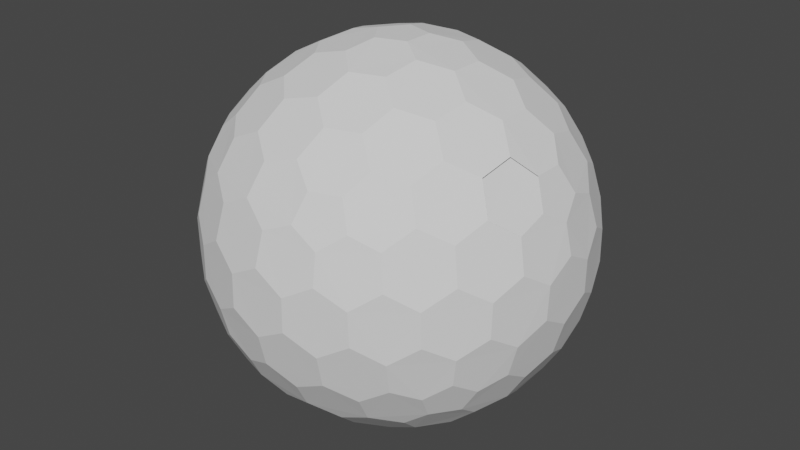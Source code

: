 # Source: shield01.blend  (saved by Blender 3.5.10; exported with 4.5.12 LTS)
import bpy
from mathutils import Matrix  # noqa: F401  (used for matrix-valued properties, if any)

bpy.ops.wm.read_factory_settings(use_empty=True)
scene = bpy.context.scene
scene.name = 'Scene'

# ---- collections
col_collection = bpy.data.collections.new('Collection'); scene.collection.children.link(col_collection)

# ---- world
world_world = bpy.data.worlds.new('World'); scene.world = world_world
world_world.use_nodes = True; world_world.node_tree.nodes.clear()
_N = world_world.node_tree.nodes; _L = world_world.node_tree.links
n0 = _N.new('ShaderNodeOutputWorld'); n0.name = 'World Output'; n0.location = (300, 300)
n1 = _N.new('ShaderNodeBackground'); n1.name = 'Background'; n1.location = (10, 300)
n1.inputs[0].default_value = (0.05088, 0.05088, 0.05088, 1.0)
_L.new(n1.outputs[0], n0.inputs[0])
n0.is_active_output = True
world_world.color = (0.05088, 0.05088, 0.05088)
world_world.use_sun_shadow = False
world_world.sun_shadow_jitter_overblur = 0.0

# ---- meshes
me_icosphere = bpy.data.meshes.new('Icosphere')
me_icosphere.from_pydata([(0.6921, -0.6903, -0.08356), (0.6921, -0.6903, -0.08356), (0.612, -0.6327, 0.4333), (0.612, -0.6327, 0.4333), (0.5289, -0.7536, 0.342), (0.5289, -0.7536, 0.342), (0.5627, -0.7844, 0.1752), (0.5627, -0.7844, 0.1752), (0.3962, -0.8084, 0.3995), (0.3962, -0.8084, 0.3995), (0.1546, -0.8869, 0.3995), (0.1546, -0.8869, 0.3995), (0.01511, -0.9206, 0.342), (0.01511, -0.9206, 0.342), (0.005802, -0.9653, 0.1752), (0.005802, -0.9653, 0.1752), (-0.1489, -0.9638, 0.09203), (-0.1489, -0.9638, 0.09203), (-0.1541, -0.9653, -0.08356), (-0.1541, -0.9653, -0.08356), (-0.2991, -0.9206, -0.1665), (-0.2991, -0.9206, -0.1665), (-0.1232, -0.8716, 0.4333), (-0.1232, -0.8716, 0.4333), (-0.2818, -0.8673, 0.3578), (-0.2818, -0.8673, 0.3578), (-0.2971, -0.9142, 0.1836), (-0.2971, -0.9142, 0.1836), (-0.446, -0.8673, 0.09203), (-0.446, -0.8673, 0.09203), (-0.4427, -0.8716, -0.08356), (-0.4427, -0.8716, -0.08356), (-0.4126, -0.7775, 0.4333), (-0.4126, -0.7775, 0.4333), (-0.5533, -0.7359, 0.342), (-0.5533, -0.7359, 0.342), (-0.5721, -0.7775, 0.1752), (-0.5721, -0.7775, 0.1752), (-0.6464, -0.6266, 0.3995), (-0.6464, -0.6266, 0.3995), (-0.7957, -0.4211, 0.3995), (-0.7957, -0.4211, 0.3995), (-0.8709, -0.2988, 0.342), (-0.8709, -0.2988, 0.342), (-0.9163, -0.3038, 0.1752), (-0.9163, -0.3038, 0.1752), (-0.9626, -0.1562, 0.09203), (-0.9626, -0.1562, 0.09203), (-0.9657, -0.1517, -0.08356), (-0.9657, -0.1517, -0.08356), (-0.968, -1.132e-07, -0.1665), (-0.968, -1.132e-07, -0.1665), (-0.867, -0.1521, 0.4333), (-0.867, -0.1521, 0.4333), (-0.9119, -8.941e-08, 0.3578), (-0.9119, -8.941e-08, 0.3578), (-0.9613, -1.825e-07, 0.1836), (-0.9613, -1.825e-07, 0.1836), (-0.9626, 0.1562, 0.09203), (-0.9626, 0.1562, 0.09203), (-0.9657, 0.1517, -0.08356), (-0.9657, 0.1517, -0.08356), (-0.867, 0.1521, 0.4333), (-0.867, 0.1521, 0.4333), (-0.8709, 0.2988, 0.342), (-0.8709, 0.2988, 0.342), (-0.9163, 0.3038, 0.1752), (-0.9163, 0.3038, 0.1752), (-0.7957, 0.4211, 0.3995), (-0.7957, 0.4211, 0.3995), (-0.6464, 0.6266, 0.3995), (-0.6464, 0.6266, 0.3995), (-0.5533, 0.7359, 0.342), (-0.5533, 0.7359, 0.342), (-0.5721, 0.7775, 0.1752), (-0.5721, 0.7775, 0.1752), (-0.446, 0.8673, 0.09203), (-0.446, 0.8673, 0.09203), (-0.4427, 0.8716, -0.08356), (-0.4427, 0.8716, -0.08356), (-0.2991, 0.9206, -0.1665), (-0.2991, 0.9206, -0.1665), (-0.4126, 0.7775, 0.4333), (-0.4126, 0.7775, 0.4333), (-0.2818, 0.8673, 0.3578), (-0.2818, 0.8673, 0.3578), (-0.2971, 0.9142, 0.1836), (-0.2971, 0.9142, 0.1836), (-0.1489, 0.9638, 0.09203), (-0.1489, 0.9638, 0.09203), (-0.1541, 0.9653, -0.08356), (-0.1541, 0.9653, -0.08356), (-0.1232, 0.8716, 0.4333), (-0.1232, 0.8716, 0.4333), (0.01511, 0.9206, 0.342), (0.01511, 0.9206, 0.342), (0.005802, 0.9653, 0.1752), (0.005802, 0.9653, 0.1752), (0.1546, 0.8869, 0.3995), (0.1546, 0.8869, 0.3995), (0.3962, 0.8084, 0.3995), (0.3962, 0.8084, 0.3995), (0.5289, 0.7536, 0.342), (0.5289, 0.7536, 0.342), (0.5627, 0.7844, 0.1752), (0.5627, 0.7844, 0.1752), (0.687, 0.6922, 0.09203), (0.687, 0.6922, 0.09203), (0.6921, 0.6903, -0.08356), (0.6921, 0.6903, -0.08356), (0.7831, 0.5689, -0.1665), (0.7831, 0.5689, -0.1665), (0.612, 0.6327, 0.4333), (0.612, 0.6327, 0.4333), (0.7377, 0.536, 0.3578), (0.7377, 0.536, 0.3578), (0.7777, 0.565, 0.1836), (0.7777, 0.565, 0.1836), (0.8706, 0.4394, 0.09203), (0.8706, 0.4394, 0.09203), (0.8704, 0.4449, -0.08356), (0.8704, 0.4449, -0.08356), (0.7908, 0.3865, 0.4333), (0.7908, 0.3865, 0.4333), (0.8802, 0.2701, 0.342), (0.8802, 0.2701, 0.342), (0.9199, 0.2928, 0.1752), (0.9199, 0.2928, 0.1752), (0.8913, 0.127, 0.3995), (0.8913, 0.127, 0.3995), (0.8245, -0.0785, 0.533), (0.8245, -0.0785, 0.533), (0.7382, -0.1669, 0.626), (0.7382, -0.1669, 0.626), (0.7166, -0.3326, 0.5817), (0.7166, -0.3326, 0.5817), (0.5888, -0.4278, 0.6556), (0.5888, -0.4278, 0.6556), (0.5378, -0.5788, 0.5817), (0.5378, -0.5788, 0.5817), (0.3869, -0.6505, 0.626), (0.3869, -0.6505, 0.626), (0.6369, -0.08719, 0.7412), (0.6369, -0.08719, 0.7412), (0.5067, -0.1751, 0.8199), (0.5067, -0.1751, 0.8199), (0.4806, -0.3492, 0.7777), (0.4806, -0.3492, 0.7777), (0.3231, -0.4278, 0.8199), (0.3231, -0.4278, 0.8199), (0.3781, -0.08719, 0.9011), (0.3781, -0.08719, 0.9011), (0.2298, -0.1669, 0.9402), (0.2298, -0.1669, 0.9402), (0.2797, -0.5788, 0.7412), (0.2797, -0.5788, 0.7412), (0.1998, -0.3326, 0.9011), (0.1998, -0.3326, 0.9011), (0.108, -0.0785, 0.9758), (0.108, -0.0785, 0.9758), (0.1801, -0.8084, 0.533), (0.1801, -0.8084, 0.533), (0.3294, -0.7599, 0.533), (0.3294, -0.7599, 0.533), (0.06935, -0.7536, 0.626), (0.06935, -0.7536, 0.626), (-0.09491, -0.7844, 0.5817), (-0.09491, -0.7844, 0.5817), (-0.2249, -0.6922, 0.6556), (-0.2249, -0.6922, 0.6556), (-0.3843, -0.6903, 0.5817), (-0.3843, -0.6903, 0.5817), (-0.4991, -0.5689, 0.626), (-0.4991, -0.5689, 0.626), (0.1139, -0.6327, 0.7412), (0.1139, -0.6327, 0.7412), (-0.009907, -0.536, 0.8199), (-0.009907, -0.536, 0.8199), (-0.1836, -0.565, 0.7777), (-0.1836, -0.565, 0.7777), (-0.307, -0.4394, 0.8199), (-0.307, -0.4394, 0.8199), (0.03391, -0.3865, 0.9011), (0.03391, -0.3865, 0.9011), (-0.08776, -0.2701, 0.9402), (-0.08776, -0.2701, 0.9402), (-0.464, -0.4449, 0.7412), (-0.464, -0.4449, 0.7412), (-0.2546, -0.2928, 0.9011), (-0.2546, -0.2928, 0.9011), (-0.04127, -0.127, 0.9758), (-0.04127, -0.127, 0.9758), (-0.7132, -0.4211, 0.533), (-0.7132, -0.4211, 0.533), (-0.6209, -0.5481, 0.533), (-0.6209, -0.5481, 0.533), (-0.6953, -0.2988, 0.626), (-0.6953, -0.2988, 0.626), (-0.7753, -0.1521, 0.5817), (-0.7753, -0.1521, 0.5817), (-0.7278, -8.207e-09, 0.6556), (-0.7278, -8.207e-09, 0.6556), (-0.7753, 0.1521, 0.5817), (-0.7753, 0.1521, 0.5817), (-0.6953, 0.2988, 0.626), (-0.6953, 0.2988, 0.626), (-0.5665, -0.3038, 0.7412), (-0.5665, -0.3038, 0.7412), (-0.5128, -0.1562, 0.8199), (-0.5128, -0.1562, 0.8199), (-0.5941, 3.26e-09, 0.7777), (-0.5941, 3.26e-09, 0.7777), (-0.5128, 0.1562, 0.8199), (-0.5128, 0.1562, 0.8199), (-0.3571, -0.1517, 0.9011), (-0.3571, -0.1517, 0.9011), (-0.284, -7.567e-10, 0.9402), (-0.284, -7.567e-10, 0.9402), (-0.5665, 0.3038, 0.7412), (-0.5665, 0.3038, 0.7412), (-0.3571, 0.1517, 0.9011), (-0.3571, 0.1517, 0.9011), (-0.1335, -2.328e-09, 0.9758), (-0.1335, -2.328e-09, 0.9758), (-0.6209, 0.5481, 0.533), (-0.6209, 0.5481, 0.533), (-0.7132, 0.4211, 0.533), (-0.7132, 0.4211, 0.533), (-0.4991, 0.5689, 0.626), (-0.4991, 0.5689, 0.626), (-0.3843, 0.6903, 0.5817), (-0.3843, 0.6903, 0.5817), (-0.2249, 0.6922, 0.6556), (-0.2249, 0.6922, 0.6556), (-0.09491, 0.7844, 0.5817), (-0.09491, 0.7844, 0.5817), (0.06935, 0.7536, 0.626), (0.06935, 0.7536, 0.626), (-0.464, 0.4449, 0.7412), (-0.464, 0.4449, 0.7412), (-0.307, 0.4394, 0.8199), (-0.307, 0.4394, 0.8199), (-0.1836, 0.565, 0.7777), (-0.1836, 0.565, 0.7777), (-0.009907, 0.536, 0.8199), (-0.009907, 0.536, 0.8199), (-0.2546, 0.2928, 0.9011), (-0.2546, 0.2928, 0.9011), (-0.08776, 0.2701, 0.9402), (-0.08776, 0.2701, 0.9402), (0.1139, 0.6327, 0.7412), (0.1139, 0.6327, 0.7412), (0.03391, 0.3865, 0.9011), (0.03391, 0.3865, 0.9011), (-0.04127, 0.127, 0.9758), (-0.04127, 0.127, 0.9758), (0.3294, 0.7599, 0.533), (0.3294, 0.7599, 0.533), (0.1801, 0.8084, 0.533), (0.1801, 0.8084, 0.533), (0.3869, 0.6505, 0.626), (0.3869, 0.6505, 0.626), (0.5378, 0.5788, 0.5817), (0.5378, 0.5788, 0.5817), (0.5888, 0.4278, 0.6556), (0.5888, 0.4278, 0.6556), (0.7166, 0.3326, 0.5817), (0.7166, 0.3326, 0.5817), (0.7382, 0.1669, 0.626), (0.7382, 0.1669, 0.626), (0.8245, 0.0785, 0.533), (0.8245, 0.0785, 0.533), (0.2797, 0.5788, 0.7412), (0.2797, 0.5788, 0.7412), (0.3231, 0.4278, 0.8199), (0.3231, 0.4278, 0.8199), (0.4806, 0.3492, 0.7777), (0.4806, 0.3492, 0.7777), (0.5067, 0.1751, 0.8199), (0.5067, 0.1751, 0.8199), (0.6369, 0.08719, 0.7412), (0.6369, 0.08719, 0.7412), (0.1998, 0.3326, 0.9011), (0.1998, 0.3326, 0.9011), (0.108, 0.0785, 0.9758), (0.108, 0.0785, 0.9758), (0.2298, 0.1669, 0.9402), (0.2298, 0.1669, 0.9402), (0.3781, 0.08719, 0.9011), (0.3781, 0.08719, 0.9011), (0.7544, 0.5481, -0.317), (0.7544, 0.5481, -0.317), (0.6464, 0.6266, -0.3995), (0.6464, 0.6266, -0.3995), (-0.2882, 0.8869, -0.317), (-0.2882, 0.8869, -0.317), (-0.3962, 0.8084, -0.3995), (-0.3962, 0.8084, -0.3995), (-0.9325, -9.662e-09, -0.317), (-0.9325, -9.662e-09, -0.317), (-0.8913, -0.127, -0.3995), (-0.8913, -0.127, -0.3995), (-0.2882, -0.8869, -0.317), (-0.2882, -0.8869, -0.317), (-0.1546, -0.8869, -0.3995), (-0.1546, -0.8869, -0.3995), (0.7544, -0.5481, -0.317), (0.7544, -0.5481, -0.317), (0.7957, -0.4211, -0.3995), (0.7957, -0.4211, -0.3995), (0.7132, -0.4211, -0.533), (0.7132, -0.4211, -0.533), (0.04127, 0.127, -0.9758), (0.04127, 0.127, -0.9758), (-0.108, 0.0785, -0.9758), (-0.108, 0.0785, -0.9758), (-0.108, -0.0785, -0.9758), (-0.108, -0.0785, -0.9758), (0.04127, -0.127, -0.9758), (0.04127, -0.127, -0.9758), (0.04127, -0.127, -0.9758), (0.7132, -0.4211, -0.533), (-0.108, -0.0785, -0.9758), (-0.108, 0.0785, -0.9758), (0.04127, 0.127, -0.9758), (0.7957, -0.4211, -0.3995), (-0.1546, -0.8869, -0.3995), (-0.8913, -0.127, -0.3995), (-0.3962, 0.8084, -0.3995), (0.6464, 0.6266, -0.3995), (0.7544, -0.5481, -0.317), (-0.2882, -0.8869, -0.317), (-0.9325, -9.662e-09, -0.317), (-0.2882, 0.8869, -0.317), (0.7544, 0.5481, -0.317), (0.3294, -0.7599, 0.533), (-0.6209, -0.5481, 0.533), (-0.7132, 0.4211, 0.533), (0.1801, 0.8084, 0.533), (0.8245, 0.0785, 0.533), (0.108, 0.0785, 0.9758), (0.3781, 0.08719, 0.9011), (0.6369, 0.08719, 0.7412), (0.2298, 0.1669, 0.9402), (0.1998, 0.3326, 0.9011), (0.5067, 0.1751, 0.8199), (0.4806, 0.3492, 0.7777), (0.3231, 0.4278, 0.8199), (0.2797, 0.5788, 0.7412), (0.7382, 0.1669, 0.626), (0.7166, 0.3326, 0.5817), (0.5888, 0.4278, 0.6556), (0.5378, 0.5788, 0.5817), (0.3869, 0.6505, 0.626), (0.3294, 0.7599, 0.533), (-0.04127, 0.127, 0.9758), (0.03391, 0.3865, 0.9011), (0.1139, 0.6327, 0.7412), (-0.08776, 0.2701, 0.9402), (-0.2546, 0.2928, 0.9011), (-0.009907, 0.536, 0.8199), (-0.1836, 0.565, 0.7777), (-0.307, 0.4394, 0.8199), (-0.464, 0.4449, 0.7412), (0.06935, 0.7536, 0.626), (-0.09491, 0.7844, 0.5817), (-0.2249, 0.6922, 0.6556), (-0.3843, 0.6903, 0.5817), (-0.4991, 0.5689, 0.626), (-0.6209, 0.5481, 0.533), (-0.1335, -2.328e-09, 0.9758), (-0.3571, 0.1517, 0.9011), (-0.5665, 0.3038, 0.7412), (-0.284, -7.567e-10, 0.9402), (-0.3571, -0.1517, 0.9011), (-0.5128, 0.1562, 0.8199), (-0.5941, 3.26e-09, 0.7777), (-0.5128, -0.1562, 0.8199), (-0.5665, -0.3038, 0.7412), (-0.6953, 0.2988, 0.626), (-0.7753, 0.1521, 0.5817), (-0.7278, -8.207e-09, 0.6556), (-0.7753, -0.1521, 0.5817), (-0.6953, -0.2988, 0.626), (-0.7132, -0.4211, 0.533), (-0.04127, -0.127, 0.9758), (-0.2546, -0.2928, 0.9011), (-0.464, -0.4449, 0.7412), (-0.08776, -0.2701, 0.9402), (0.03391, -0.3865, 0.9011), (-0.307, -0.4394, 0.8199), (-0.1836, -0.565, 0.7777), (-0.009907, -0.536, 0.8199), (0.1139, -0.6327, 0.7412), (-0.4991, -0.5689, 0.626), (-0.3843, -0.6903, 0.5817), (-0.2249, -0.6922, 0.6556), (-0.09491, -0.7844, 0.5817), (0.06935, -0.7536, 0.626), (0.1801, -0.8084, 0.533), (0.108, -0.0785, 0.9758), (0.1998, -0.3326, 0.9011), (0.2797, -0.5788, 0.7412), (0.2298, -0.1669, 0.9402), (0.3781, -0.08719, 0.9011), (0.3231, -0.4278, 0.8199), (0.4806, -0.3492, 0.7777), (0.5067, -0.1751, 0.8199), (0.6369, -0.08719, 0.7412), (0.3869, -0.6505, 0.626), (0.5378, -0.5788, 0.5817), (0.5888, -0.4278, 0.6556), (0.7178, -0.3332, 0.579), (0.7394, -0.1675, 0.6233), (0.8257, -0.07907, 0.5304), (0.8913, 0.127, 0.3995), (0.9199, 0.2928, 0.1752), (0.8704, 0.4449, -0.08356), (0.8802, 0.2701, 0.342), (0.7908, 0.3865, 0.4333), (0.8706, 0.4394, 0.09203), (0.7777, 0.565, 0.1836), (0.7377, 0.536, 0.3578), (0.612, 0.6327, 0.4333), (0.7831, 0.5689, -0.1665), (0.6921, 0.6903, -0.08356), (0.687, 0.6922, 0.09203), (0.5627, 0.7844, 0.1752), (0.5289, 0.7536, 0.342), (0.3962, 0.8084, 0.3995), (0.1546, 0.8869, 0.3995), (0.005802, 0.9653, 0.1752), (-0.1541, 0.9653, -0.08356), (0.01511, 0.9206, 0.342), (-0.1232, 0.8716, 0.4333), (-0.1489, 0.9638, 0.09203), (-0.2971, 0.9142, 0.1836), (-0.2818, 0.8673, 0.3578), (-0.4126, 0.7775, 0.4333), (-0.2991, 0.9206, -0.1665), (-0.4427, 0.8716, -0.08356), (-0.446, 0.8673, 0.09203), (-0.5721, 0.7775, 0.1752), (-0.5533, 0.7359, 0.342), (-0.6464, 0.6266, 0.3995), (-0.7957, 0.4211, 0.3995), (-0.9163, 0.3038, 0.1752), (-0.9657, 0.1517, -0.08356), (-0.8709, 0.2988, 0.342), (-0.867, 0.1521, 0.4333), (-0.9626, 0.1562, 0.09203), (-0.9613, -1.825e-07, 0.1836), (-0.9119, -8.941e-08, 0.3578), (-0.867, -0.1521, 0.4333), (-0.968, -1.132e-07, -0.1665), (-0.9657, -0.1517, -0.08356), (-0.9626, -0.1562, 0.09203), (-0.9163, -0.3038, 0.1752), (-0.8709, -0.2988, 0.342), (-0.7957, -0.4211, 0.3995), (-0.6464, -0.6266, 0.3995), (-0.5721, -0.7775, 0.1752), (-0.4427, -0.8716, -0.08356), (-0.5533, -0.7359, 0.342), (-0.4126, -0.7775, 0.4333), (-0.446, -0.8673, 0.09203), (-0.2971, -0.9142, 0.1836), (-0.2818, -0.8673, 0.3578), (-0.1232, -0.8716, 0.4333), (-0.2991, -0.9206, -0.1665), (-0.1541, -0.9653, -0.08356), (-0.1489, -0.9638, 0.09203), (0.005802, -0.9653, 0.1752), (0.01511, -0.9206, 0.342), (0.1546, -0.8869, 0.3995), (0.3962, -0.8084, 0.3995), (0.5627, -0.7844, 0.1752), (0.6921, -0.6903, -0.08356), (0.5289, -0.7536, 0.342), (0.612, -0.6327, 0.4333), (0.687, -0.6922, 0.09203), (0.7777, -0.565, 0.1836), (0.7377, -0.536, 0.3578), (0.792, -0.3871, 0.4307), (0.7831, -0.5689, -0.1665), (0.8704, -0.4449, -0.08356), (0.8706, -0.4394, 0.09203), (0.9199, -0.2928, 0.1752), (0.8802, -0.2701, 0.342), (0.8913, -0.127, 0.3995), (0.2882, 0.8869, 0.317), (0.4427, 0.8716, 0.08356), (0.5721, 0.7775, -0.1752), (0.2991, 0.9206, 0.1665), (0.1541, 0.9653, 0.08356), (0.446, 0.8673, -0.09203), (0.2971, 0.9142, -0.1836), (0.1489, 0.9638, -0.09203), (-0.005802, 0.9653, -0.1752), (0.5533, 0.7359, -0.342), (0.4126, 0.7775, -0.4333), (0.2818, 0.8673, -0.3578), (0.1232, 0.8716, -0.4333), (-0.01511, 0.9206, -0.342), (-0.1546, 0.8869, -0.3995), (-0.7544, 0.5481, 0.317), (-0.6921, 0.6903, 0.08356), (-0.5627, 0.7844, -0.1752), (-0.7831, 0.5689, 0.1665), (-0.8704, 0.4449, 0.08356), (-0.687, 0.6922, -0.09203), (-0.7777, 0.565, -0.1836), (-0.8706, 0.4394, -0.09203), (-0.9199, 0.2928, -0.1752), (-0.5289, 0.7536, -0.342), (-0.612, 0.6327, -0.4333), (-0.7377, 0.536, -0.3578), (-0.7908, 0.3865, -0.4333), (-0.8802, 0.2701, -0.342), (-0.8913, 0.127, -0.3995), (-0.7544, -0.5481, 0.317), (-0.8704, -0.4449, 0.08356), (-0.9199, -0.2928, -0.1752), (-0.7831, -0.5689, 0.1665), (-0.6921, -0.6903, 0.08356), (-0.8706, -0.4394, -0.09203), (-0.7777, -0.565, -0.1836), (-0.687, -0.6922, -0.09203), (-0.5627, -0.7844, -0.1752), (-0.8802, -0.2701, -0.342), (-0.7908, -0.3865, -0.4333), (-0.7377, -0.536, -0.3578), (-0.612, -0.6327, -0.4333), (-0.5289, -0.7536, -0.342), (-0.3962, -0.8084, -0.3995), (0.2882, -0.8869, 0.317), (0.1541, -0.9653, 0.08356), (-0.005802, -0.9653, -0.1752), (0.2991, -0.9206, 0.1665), (0.4427, -0.8716, 0.08356), (0.1489, -0.9638, -0.09203), (0.2971, -0.9142, -0.1836), (0.446, -0.8673, -0.09203), (0.5721, -0.7775, -0.1752), (-0.01511, -0.9206, -0.342), (0.1232, -0.8716, -0.4333), (0.2818, -0.8673, -0.3578), (0.4126, -0.7775, -0.4333), (0.5533, -0.7359, -0.342), (0.6464, -0.6266, -0.3995), (0.9325, 2.27e-09, 0.317), (0.9657, -0.1517, 0.08356), (0.9163, -0.3038, -0.1752), (0.968, 2.678e-09, 0.1665), (0.9657, 0.1517, 0.08356), (0.9626, -0.1562, -0.09203), (0.9613, 9.313e-09, -0.1836), (0.9626, 0.1562, -0.09203), (0.9163, 0.3038, -0.1752), (0.8709, -0.2988, -0.342), (0.867, -0.1521, -0.4333), (0.9119, 1.74e-08, -0.3578), (0.867, 0.1521, -0.4333), (0.8709, 0.2988, -0.342), (0.7957, 0.4211, -0.3995), (0.6209, 0.5481, -0.533), (0.464, 0.4449, -0.7412), (0.2546, 0.2928, -0.9011), (0.4991, 0.5689, -0.626), (0.3843, 0.6903, -0.5817), (0.307, 0.4394, -0.8199), (0.1836, 0.565, -0.7777), (0.2249, 0.6922, -0.6556), (0.09491, 0.7844, -0.5817), (0.08776, 0.2701, -0.9402), (-0.03391, 0.3865, -0.9011), (0.009907, 0.536, -0.8199), (-0.1139, 0.6327, -0.7412), (-0.06935, 0.7536, -0.626), (-0.1801, 0.8084, -0.533), (-0.3294, 0.7599, -0.533), (-0.2797, 0.5788, -0.7412), (-0.1998, 0.3326, -0.9011), (-0.3869, 0.6505, -0.626), (-0.5378, 0.5788, -0.5817), (-0.3231, 0.4278, -0.8199), (-0.4806, 0.3492, -0.7777), (-0.5888, 0.4278, -0.6556), (-0.7166, 0.3326, -0.5817), (-0.2298, 0.1669, -0.9402), (-0.3781, 0.08719, -0.9011), (-0.5067, 0.175, -0.8199), (-0.6369, 0.08719, -0.7412), (-0.7382, 0.1669, -0.626), (-0.8245, 0.0785, -0.533), (-0.8245, -0.0785, -0.533), (-0.6369, -0.08719, -0.7412), (-0.3781, -0.08719, -0.9011), (-0.7382, -0.1669, -0.626), (-0.7166, -0.3326, -0.5817), (-0.5067, -0.1751, -0.8199), (-0.4806, -0.3492, -0.7777), (-0.5888, -0.4278, -0.6556), (-0.5378, -0.5788, -0.5817), (-0.2298, -0.1669, -0.9402), (-0.1998, -0.3326, -0.9011), (-0.3231, -0.4278, -0.8199), (-0.2797, -0.5788, -0.7412), (-0.3869, -0.6505, -0.626), (-0.3294, -0.7599, -0.533), (0.7132, 0.4211, -0.533), (0.7753, 0.1521, -0.5817), (0.7753, -0.1521, -0.5817), (0.6953, 0.2988, -0.626), (0.5665, 0.3038, -0.7412), (0.7278, -3.026e-07, -0.6556), (0.5941, -5.249e-07, -0.7777), (0.5128, 0.1562, -0.8199), (0.3571, 0.1517, -0.9011), (0.6953, -0.2988, -0.626), (0.5665, -0.3038, -0.7412), (0.5128, -0.1562, -0.8199), (0.3571, -0.1517, -0.9011), (0.284, -2.274e-07, -0.9402), (0.1335, -1.35e-08, -0.9758), (-0.1801, -0.8084, -0.533), (-0.1139, -0.6327, -0.7412), (-0.03391, -0.3865, -0.9011), (-0.06935, -0.7536, -0.626), (0.09491, -0.7844, -0.5817), (0.009908, -0.536, -0.8199), (0.1836, -0.565, -0.7777), (0.2249, -0.6922, -0.6556), (0.3843, -0.6903, -0.5817), (0.08776, -0.2701, -0.9402), (0.2546, -0.2928, -0.9011), (0.307, -0.4394, -0.8199), (0.464, -0.4449, -0.7412), (0.4991, -0.5689, -0.626), (0.6209, -0.5481, -0.533), (0.687, -0.6922, 0.09203), (0.687, -0.6922, 0.09203), (0.7777, -0.565, 0.1836), (0.7777, -0.565, 0.1836), (0.7377, -0.536, 0.3578), (0.7377, -0.536, 0.3578), (0.7908, -0.3865, 0.4333), (0.7908, -0.3865, 0.4333), (0.7831, -0.5689, -0.1665), (0.7831, -0.5689, -0.1665), (0.8704, -0.4449, -0.08356), (0.8704, -0.4449, -0.08356), (0.8706, -0.4394, 0.09203), (0.8706, -0.4394, 0.09203), (0.9199, -0.2928, 0.1752), (0.9199, -0.2928, 0.1752), (0.8802, -0.2701, 0.342), (0.8814, -0.2707, 0.3393), (0.8913, -0.127, 0.3995), (0.8925, -0.1276, 0.3968), (0.2882, 0.8869, 0.317), (0.2882, 0.8869, 0.317), (0.4427, 0.8716, 0.08356), (0.4427, 0.8716, 0.08356), (0.5721, 0.7775, -0.1752), (0.5721, 0.7775, -0.1752), (0.2991, 0.9206, 0.1665), (0.2991, 0.9206, 0.1665), (0.1541, 0.9653, 0.08356), (0.1541, 0.9653, 0.08356), (0.446, 0.8673, -0.09203), (0.446, 0.8673, -0.09203), (0.2971, 0.9142, -0.1836), (0.2971, 0.9142, -0.1836), (0.1489, 0.9638, -0.09203), (0.1489, 0.9638, -0.09203), (-0.005802, 0.9653, -0.1752), (-0.005802, 0.9653, -0.1752), (0.5533, 0.7359, -0.342), (0.5533, 0.7359, -0.342), (0.4126, 0.7775, -0.4333), (0.4126, 0.7775, -0.4333), (0.2818, 0.8673, -0.3578), (0.2818, 0.8673, -0.3578), (0.1232, 0.8716, -0.4333), (0.1232, 0.8716, -0.4333), (-0.01511, 0.9206, -0.342), (-0.01511, 0.9206, -0.342), (-0.1546, 0.8869, -0.3995), (-0.1546, 0.8869, -0.3995), (-0.7544, 0.5481, 0.317), (-0.7544, 0.5481, 0.317), (-0.6921, 0.6903, 0.08356), (-0.6921, 0.6903, 0.08356), (-0.5627, 0.7844, -0.1752), (-0.5627, 0.7844, -0.1752), (-0.7831, 0.5689, 0.1665), (-0.7831, 0.5689, 0.1665), (-0.8704, 0.4449, 0.08356), (-0.8704, 0.4449, 0.08356), (-0.687, 0.6922, -0.09203), (-0.687, 0.6922, -0.09203), (-0.7777, 0.565, -0.1836), (-0.7777, 0.565, -0.1836), (-0.8706, 0.4394, -0.09203), (-0.8706, 0.4394, -0.09203), (-0.9199, 0.2928, -0.1752), (-0.9199, 0.2928, -0.1752), (-0.5289, 0.7536, -0.342), (-0.5289, 0.7536, -0.342), (-0.612, 0.6327, -0.4333), (-0.612, 0.6327, -0.4333), (-0.7377, 0.536, -0.3578), (-0.7377, 0.536, -0.3578), (-0.7908, 0.3865, -0.4333), (-0.7908, 0.3865, -0.4333), (-0.8802, 0.2701, -0.342), (-0.8802, 0.2701, -0.342), (-0.8913, 0.127, -0.3995), (-0.8913, 0.127, -0.3995), (-0.7544, -0.5481, 0.317), (-0.7544, -0.5481, 0.317), (-0.8704, -0.4449, 0.08356), (-0.8704, -0.4449, 0.08356), (-0.9199, -0.2928, -0.1752), (-0.9199, -0.2928, -0.1752), (-0.7831, -0.5689, 0.1665), (-0.7831, -0.5689, 0.1665), (-0.6921, -0.6903, 0.08356), (-0.6921, -0.6903, 0.08356), (-0.8706, -0.4394, -0.09203), (-0.8706, -0.4394, -0.09203), (-0.7777, -0.565, -0.1836), (-0.7777, -0.565, -0.1836), (-0.687, -0.6922, -0.09203), (-0.687, -0.6922, -0.09203), (-0.5627, -0.7844, -0.1752), (-0.5627, -0.7844, -0.1752), (-0.8802, -0.2701, -0.342), (-0.8802, -0.2701, -0.342), (-0.7908, -0.3865, -0.4333), (-0.7908, -0.3865, -0.4333), (-0.7377, -0.536, -0.3578), (-0.7377, -0.536, -0.3578), (-0.612, -0.6327, -0.4333), (-0.612, -0.6327, -0.4333), (-0.5289, -0.7536, -0.342), (-0.5289, -0.7536, -0.342), (-0.3962, -0.8084, -0.3995), (-0.3962, -0.8084, -0.3995), (0.2882, -0.8869, 0.317), (0.2882, -0.8869, 0.317), (0.1541, -0.9653, 0.08356), (0.1541, -0.9653, 0.08356), (-0.005802, -0.9653, -0.1752), (-0.005802, -0.9653, -0.1752), (0.2991, -0.9206, 0.1665), (0.2991, -0.9206, 0.1665), (0.4427, -0.8716, 0.08356), (0.4427, -0.8716, 0.08356), (0.1489, -0.9638, -0.09203), (0.1489, -0.9638, -0.09203), (0.2971, -0.9142, -0.1836), (0.2971, -0.9142, -0.1836), (0.446, -0.8673, -0.09203), (0.446, -0.8673, -0.09203), (0.5721, -0.7775, -0.1752), (0.5721, -0.7775, -0.1752), (-0.01511, -0.9206, -0.342), (-0.01511, -0.9206, -0.342), (0.1232, -0.8716, -0.4333), (0.1232, -0.8716, -0.4333), (0.2818, -0.8673, -0.3578), (0.2818, -0.8673, -0.3578), (0.4126, -0.7775, -0.4333), (0.4126, -0.7775, -0.4333), (0.5533, -0.7359, -0.342), (0.5533, -0.7359, -0.342), (0.6464, -0.6266, -0.3995), (0.6464, -0.6266, -0.3995), (0.9325, 2.27e-09, 0.317), (0.9325, 2.27e-09, 0.317), (0.9657, -0.1517, 0.08356), (0.9657, -0.1517, 0.08356), (0.9163, -0.3038, -0.1752), (0.9163, -0.3038, -0.1752), (0.968, 2.678e-09, 0.1665), (0.968, 2.678e-09, 0.1665), (0.9657, 0.1517, 0.08356), (0.9657, 0.1517, 0.08356), (0.9626, -0.1562, -0.09203), (0.9626, -0.1562, -0.09203), (0.9613, 9.313e-09, -0.1836), (0.9613, 9.313e-09, -0.1836), (0.9626, 0.1562, -0.09203), (0.9626, 0.1562, -0.09203), (0.9163, 0.3038, -0.1752), (0.9163, 0.3038, -0.1752), (0.8709, -0.2988, -0.342), (0.8709, -0.2988, -0.342), (0.867, -0.1521, -0.4333), (0.867, -0.1521, -0.4333), (0.9119, 1.74e-08, -0.3578), (0.9119, 1.74e-08, -0.3578), (0.867, 0.1521, -0.4333), (0.867, 0.1521, -0.4333), (0.8709, 0.2988, -0.342), (0.8709, 0.2988, -0.342), (0.7957, 0.4211, -0.3995), (0.7957, 0.4211, -0.3995), (0.6209, 0.5481, -0.533), (0.6209, 0.5481, -0.533), (0.464, 0.4449, -0.7412), (0.464, 0.4449, -0.7412), (0.4991, 0.5689, -0.626), (0.4991, 0.5689, -0.626), (0.3843, 0.6903, -0.5817), (0.3843, 0.6903, -0.5817), (0.2546, 0.2928, -0.9011), (0.2546, 0.2928, -0.9011), (0.307, 0.4394, -0.8199), (0.307, 0.4394, -0.8199), (0.1836, 0.565, -0.7777), (0.1836, 0.565, -0.7777), (0.2249, 0.6922, -0.6556), (0.2249, 0.6922, -0.6556), (0.09491, 0.7844, -0.5817), (0.09491, 0.7844, -0.5817), (0.08776, 0.2701, -0.9402), (0.08776, 0.2701, -0.9402), (-0.03391, 0.3865, -0.9011), (-0.03391, 0.3865, -0.9011), (0.009907, 0.536, -0.8199), (0.009907, 0.536, -0.8199), (-0.1139, 0.6327, -0.7412), (-0.1139, 0.6327, -0.7412), (-0.06935, 0.7536, -0.626), (-0.06935, 0.7536, -0.626), (-0.1801, 0.8084, -0.533), (-0.1801, 0.8084, -0.533), (-0.3294, 0.7599, -0.533), (-0.3294, 0.7599, -0.533), (-0.2797, 0.5788, -0.7412), (-0.2797, 0.5788, -0.7412), (-0.1998, 0.3326, -0.9011), (-0.1998, 0.3326, -0.9011), (-0.3869, 0.6505, -0.626), (-0.3869, 0.6505, -0.626), (-0.5378, 0.5788, -0.5817), (-0.5378, 0.5788, -0.5817), (-0.3231, 0.4278, -0.8199), (-0.3231, 0.4278, -0.8199), (-0.4806, 0.3492, -0.7777), (-0.4806, 0.3492, -0.7777), (-0.5888, 0.4278, -0.6556), (-0.5888, 0.4278, -0.6556), (-0.7166, 0.3326, -0.5817), (-0.7166, 0.3326, -0.5817), (-0.2298, 0.1669, -0.9402), (-0.2298, 0.1669, -0.9402), (-0.3781, 0.08719, -0.9011), (-0.3781, 0.08719, -0.9011), (-0.5067, 0.175, -0.8199), (-0.5067, 0.175, -0.8199), (-0.6369, 0.08719, -0.7412), (-0.6369, 0.08719, -0.7412), (-0.7382, 0.1669, -0.626), (-0.7382, 0.1669, -0.626), (-0.8245, 0.0785, -0.533), (-0.8245, 0.0785, -0.533), (-0.8245, -0.0785, -0.533), (-0.8245, -0.0785, -0.533), (-0.6369, -0.08719, -0.7412), (-0.6369, -0.08719, -0.7412), (-0.3781, -0.08719, -0.9011), (-0.3781, -0.08719, -0.9011), (-0.7382, -0.1669, -0.626), (-0.7382, -0.1669, -0.626), (-0.7166, -0.3326, -0.5817), (-0.7166, -0.3326, -0.5817), (-0.5067, -0.1751, -0.8199), (-0.5067, -0.1751, -0.8199), (-0.4806, -0.3492, -0.7777), (-0.4806, -0.3492, -0.7777), (-0.5888, -0.4278, -0.6556), (-0.5888, -0.4278, -0.6556), (-0.5378, -0.5788, -0.5817), (-0.5378, -0.5788, -0.5817), (-0.2298, -0.1669, -0.9402), (-0.2298, -0.1669, -0.9402), (-0.1998, -0.3326, -0.9011), (-0.1998, -0.3326, -0.9011), (-0.3231, -0.4278, -0.8199), (-0.3231, -0.4278, -0.8199), (-0.2797, -0.5788, -0.7412), (-0.2797, -0.5788, -0.7412), (-0.3869, -0.6505, -0.626), (-0.3869, -0.6505, -0.626), (-0.3294, -0.7599, -0.533), (-0.3294, -0.7599, -0.533), (0.7132, 0.4211, -0.533), (0.7132, 0.4211, -0.533), (0.7753, 0.1521, -0.5817), (0.7753, 0.1521, -0.5817), (0.7753, -0.1521, -0.5817), (0.7753, -0.1521, -0.5817), (0.6953, 0.2988, -0.626), (0.6953, 0.2988, -0.626), (0.5665, 0.3038, -0.7412), (0.5665, 0.3038, -0.7412), (0.7278, -3.026e-07, -0.6556), (0.7278, -3.026e-07, -0.6556), (0.5941, -5.249e-07, -0.7777), (0.5941, -5.249e-07, -0.7777), (0.5128, 0.1562, -0.8199), (0.5128, 0.1562, -0.8199), (0.3571, 0.1517, -0.9011), (0.3571, 0.1517, -0.9011), (0.6953, -0.2988, -0.626), (0.6953, -0.2988, -0.626), (0.5665, -0.3038, -0.7412), (0.5665, -0.3038, -0.7412), (0.5128, -0.1562, -0.8199), (0.5128, -0.1562, -0.8199), (0.3571, -0.1517, -0.9011), (0.3571, -0.1517, -0.9011), (0.284, -2.274e-07, -0.9402), (0.284, -2.274e-07, -0.9402), (0.1335, -1.35e-08, -0.9758), (0.1335, -1.35e-08, -0.9758), (-0.1801, -0.8084, -0.533), (-0.1801, -0.8084, -0.533), (-0.1139, -0.6327, -0.7412), (-0.1139, -0.6327, -0.7412), (-0.03391, -0.3865, -0.9011), (-0.03391, -0.3865, -0.9011), (-0.06935, -0.7536, -0.626), (-0.06935, -0.7536, -0.626), (0.09491, -0.7844, -0.5817), (0.09491, -0.7844, -0.5817), (0.009908, -0.536, -0.8199), (0.009908, -0.536, -0.8199), (0.1836, -0.565, -0.7777), (0.1836, -0.565, -0.7777), (0.2249, -0.6922, -0.6556), (0.2249, -0.6922, -0.6556), (0.3843, -0.6903, -0.5817), (0.3843, -0.6903, -0.5817), (0.08776, -0.2701, -0.9402), (0.08776, -0.2701, -0.9402), (0.2546, -0.2928, -0.9011), (0.2546, -0.2928, -0.9011), (0.307, -0.4394, -0.8199), (0.307, -0.4394, -0.8199), (0.464, -0.4449, -0.7412), (0.464, -0.4449, -0.7412), (0.4991, -0.5689, -0.626), (0.4991, -0.5689, -0.626), (0.6209, -0.5481, -0.533), (0.6209, -0.5481, -0.533)], [], [(317, 319, 948, 934, 890, 888), (310, 958, 956, 954, 920, 918), (309, 311, 919, 904, 800, 798), (315, 316, 889, 874, 860, 858), (313, 314, 859, 844, 830, 828), (318, 322, 323, 312, 928), (307, 308, 799, 784, 650, 648), (304, 930, 937, 938, 770, 768), (303, 305, 769, 754, 19, 21), (300, 870, 877, 878, 740, 738), (299, 301, 739, 724, 49, 51), (296, 840, 847, 848, 710, 708), (295, 297, 709, 694, 79, 81), (292, 810, 815, 816, 680, 678), (291, 293, 679, 664, 109, 111), (778, 959, 321, 325, 306), (808, 900, 811, 329, 290), (162, 9, 4, 3, 139, 141), (194, 39, 34, 33, 171, 173), (226, 69, 64, 63, 203, 205), (258, 99, 94, 93, 235, 237), (271, 129, 124, 123, 267, 269), (285, 159, 152, 151, 289, 287), (255, 284, 286, 283, 253, 249), (281, 268, 266, 265, 277, 279), (252, 282, 274, 273, 251, 245), (276, 264, 263, 261, 272, 275), (356, 244, 243, 241, 247, 248), (101, 660, 98, 259, 257), (223, 254, 358, 246, 221, 217), (250, 236, 234, 233, 242, 360), (220, 359, 240, 239, 219, 213), (357, 348, 260, 256, 338, 364), (288, 278, 346, 347, 344, 343), (361, 232, 231, 229, 238, 362), (371, 212, 211, 209, 215, 216), (71, 690, 68, 227, 225), (191, 222, 373, 214, 189, 185), (190, 158, 340, 355, 370), (218, 204, 202, 201, 210, 375), (188, 374, 208, 207, 187, 181), (372, 363, 228, 224, 337, 379), (376, 200, 199, 197, 206, 377), (386, 180, 179, 177, 183, 184), (41, 720, 38, 195, 193), (400, 385, 388, 182, 157, 153), (186, 172, 170, 169, 178, 390), (156, 389, 176, 175, 155, 149), (387, 378, 196, 192, 336, 394), (391, 168, 167, 165, 174, 392), (401, 148, 147, 145, 150, 403), (11, 750, 8, 163, 161), (154, 140, 138, 137, 146, 405), (402, 393, 164, 160, 335, 409), (280, 143, 132, 131, 270, 349), (406, 136, 135, 133, 142, 144), (127, 118, 117, 115, 122, 125), (341, 404, 407, 408, 342, 345), (128, 780, 787, 788, 126, 418), (121, 110, 108, 107, 116, 119), (421, 106, 105, 103, 112, 114), (97, 88, 87, 85, 92, 95), (350, 419, 422, 113, 262, 351), (430, 661, 667, 668, 96, 433), (91, 80, 78, 77, 86, 89), (352, 423, 102, 100, 354, 353), (436, 76, 75, 73, 82, 84), (67, 58, 57, 55, 62, 65), (365, 434, 437, 83, 230, 366), (445, 691, 697, 698, 66, 448), (61, 50, 48, 47, 56, 59), (367, 438, 72, 70, 369, 368), (451, 46, 45, 43, 52, 54), (37, 28, 27, 25, 32, 35), (380, 449, 452, 53, 198, 381), (460, 721, 727, 728, 36, 463), (31, 20, 18, 17, 26, 29), (382, 453, 42, 40, 384, 383), (466, 16, 15, 13, 22, 24), (7, 641, 642, 644, 2, 5), (395, 464, 467, 23, 166, 396), (475, 751, 757, 758, 6, 478), (1, 649, 651, 652, 643, 640), (397, 468, 12, 10, 399, 398), (481, 653, 654, 656, 647, 645), (663, 671, 672, 674, 669, 666), (410, 479, 482, 646, 134, 411), (658, 781, 415, 339, 130), (665, 499, 681, 682, 673, 670), (425, 492, 495, 662, 104, 426), (412, 483, 657, 659, 414, 413), (90, 676, 687, 688, 294, 439), (496, 683, 684, 686, 677, 675), (693, 701, 702, 704, 699, 696), (431, 494, 497, 498, 432, 435), (695, 514, 711, 712, 703, 700), (440, 507, 510, 692, 74, 441), (427, 491, 493, 490, 429, 428), (60, 706, 717, 718, 298, 454), (511, 713, 714, 716, 707, 705), (723, 731, 732, 734, 729, 726), (446, 509, 512, 513, 447, 450), (725, 529, 741, 742, 733, 730), (455, 522, 525, 722, 44, 456), (442, 506, 508, 505, 444, 443), (30, 736, 747, 748, 302, 469), (526, 743, 744, 746, 737, 735), (753, 761, 762, 764, 759, 756), (461, 524, 527, 528, 462, 465), (755, 544, 771, 772, 763, 760), (470, 537, 540, 752, 14, 471), (457, 521, 523, 520, 459, 458), (0, 766, 777, 779, 330, 484), (541, 773, 774, 776, 767, 765), (783, 791, 792, 794, 789, 786), (476, 539, 542, 543, 477, 480), (785, 559, 801, 802, 793, 790), (485, 552, 555, 782, 655, 486), (472, 536, 538, 535, 474, 473), (120, 796, 807, 809, 334, 424), (556, 803, 804, 806, 797, 795), (812, 821, 822, 824, 817, 814), (416, 554, 557, 558, 417, 420), (565, 901, 907, 908, 813, 568), (818, 829, 831, 832, 823, 820), (487, 551, 553, 550, 489, 488), (571, 833, 834, 836, 827, 825), (843, 851, 852, 854, 849, 846), (500, 569, 572, 826, 685, 501), (838, 841, 328, 333, 689), (845, 589, 861, 862, 853, 850), (575, 582, 585, 842, 835, 576), (502, 573, 837, 839, 504, 503), (715, 856, 867, 868, 719, 518), (586, 863, 864, 866, 857, 855), (873, 881, 882, 884, 879, 876), (515, 584, 587, 588, 517, 516), (869, 871, 327, 332, 519), (875, 604, 891, 892, 883, 880), (590, 597, 600, 872, 865, 591), (577, 581, 583, 580, 579, 578), (745, 886, 897, 898, 749, 533), (601, 893, 894, 896, 887, 885), (903, 911, 912, 914, 909, 906), (530, 599, 602, 603, 532, 531), (899, 931, 326, 331, 534), (905, 619, 921, 922, 913, 910), (560, 612, 615, 902, 805, 561), (592, 596, 598, 595, 594, 593), (819, 916, 927, 929, 324, 574), (616, 923, 924, 926, 917, 915), (933, 941, 942, 944, 939, 936), (566, 614, 617, 618, 567, 570), (935, 949, 951, 952, 943, 940), (605, 627, 630, 932, 895, 606), (562, 611, 613, 610, 564, 563), (925, 950, 634, 320, 624, 623), (620, 955, 953, 635, 622, 621), (631, 636, 637, 957, 947, 945), (775, 946, 638, 639, 549, 548), (545, 629, 632, 633, 547, 546), (607, 626, 628, 625, 609, 608)])
_uv = me_icosphere.uv_layers.new(name='UVMap')
_uv.uv.foreach_set('vector', [1.069, 0.5507, 1.069, 0.5507, 1.069, 0.5507, 1.069, 0.5507, 1.069, 0.5507, 1.069, 0.5507, 1.069, 0.5507, 1.069, 0.5507, 1.069, 0.5507, 1.069, 0.5507, 1.069, 0.5507, 1.069, 0.5507, 1.069, 0.5507, 1.069, 0.5507, 1.069, 0.5507, 1.069, 0.5507, 1.069, 0.5507, 1.069, 0.5507, 1.069, 0.5507, 1.069, 0.5507, 1.069, 0.5507, 1.069, 0.5507, 1.069, 0.5507, 1.069, 0.5507, 1.069, 0.5507, 1.069, 0.5507, 1.069, 0.5507, 1.069, 0.5507, 1.069, 0.5507, 1.069, 0.5507, 0.9256, 0.573, 0.9256, 0.573, 0.9256, 0.573, 0.9256, 0.573, 0.9256, 0.573, 1.069, 0.5507, 1.069, 0.5507, 1.069, 0.5507, 1.069, 0.5507, 1.069, 0.5507, 1.069, 0.5507, 1.069, 0.5507, 1.069, 0.5507, 1.069, 0.5507, 1.069, 0.5507, 1.069, 0.5507, 1.069, 0.5507, 1.069, 0.5507, 1.069, 0.5507, 1.069, 0.5507, 1.069, 0.5507, 1.069, 0.5507, 1.069, 0.5507, 1.069, 0.5507, 1.069, 0.5507, 1.069, 0.5507, 1.069, 0.5507, 1.069, 0.5507, 1.069, 0.5507, 1.069, 0.5507, 1.069, 0.5507, 1.069, 0.5507, 1.069, 0.5507, 1.069, 0.5507, 1.069, 0.5507, 1.069, 0.5507, 1.069, 0.5507, 1.069, 0.5507, 1.069, 0.5507, 1.069, 0.5507, 1.069, 0.5507, 1.069, 0.5507, 1.069, 0.5507, 1.069, 0.5507, 1.069, 0.5507, 1.069, 0.5507, 1.069, 0.5507, 1.069, 0.5507, 1.069, 0.5507, 1.069, 0.5507, 1.069, 0.5507, 1.069, 0.5507, 1.069, 0.5507, 1.069, 0.5507, 1.069, 0.5507, 1.069, 0.5507, 1.069, 0.5507, 1.069, 0.5507, 1.069, 0.5507, 0.9256, 0.573, 0.9256, 0.573, 0.9256, 0.573, 0.9256, 0.573, 0.9256, 0.573, 0.9256, 0.573, 0.9256, 0.573, 0.9256, 0.573, 0.9256, 0.573, 0.9256, 0.573, 1.069, 0.5507, 1.069, 0.5507, 1.069, 0.5507, 1.069, 0.5507, 1.069, 0.5507, 1.069, 0.5507, 1.069, 0.5507, 1.069, 0.5507, 1.069, 0.5507, 1.069, 0.5507, 1.069, 0.5507, 1.069, 0.5507, 1.069, 0.5507, 1.069, 0.5507, 1.069, 0.5507, 1.069, 0.5507, 1.069, 0.5507, 1.069, 0.5507, 1.069, 0.5507, 1.069, 0.5507, 1.069, 0.5507, 1.069, 0.5507, 1.069, 0.5507, 1.069, 0.5507, 1.069, 0.5507, 1.069, 0.5507, 1.069, 0.5507, 1.069, 0.5507, 1.069, 0.5507, 1.069, 0.5507, 1.069, 0.5507, 1.069, 0.5507, 1.069, 0.5507, 1.069, 0.5507, 1.069, 0.5507, 1.069, 0.5507, 1.069, 0.5507, 1.069, 0.5507, 1.069, 0.5507, 1.069, 0.5507, 1.069, 0.5507, 1.069, 0.5507, 0.9509, 0.4597, 0.9509, 0.4597, 0.9509, 0.4597, 0.9509, 0.4597, 0.9509, 0.4597, 0.9509, 0.4597, 1.487, 1.001, 1.487, 1.001, 1.487, 1.001, 1.487, 1.001, 1.487, 1.001, 1.487, 1.001, 0.9509, 0.4597, 0.9509, 0.4597, 0.9509, 0.4597, 0.9509, 0.4597, 0.9509, 0.4597, 0.9509, 0.4597, 0.9509, 0.4597, 0.9509, 0.4597, 0.9509, 0.4597, 0.9509, 0.4597, 0.9509, 0.4597, 0.9509, 0.4597, 0.9256, 0.573, 0.9256, 0.573, 0.9256, 0.573, 0.9256, 0.573, 0.9256, 0.573, 1.069, 0.5507, 1.069, 0.5507, 1.069, 0.5507, 1.069, 0.5507, 1.069, 0.5507, 1.069, 0.5507, 0.9509, 0.4597, 0.9509, 0.4597, 0.9509, 0.4597, 0.9509, 0.4597, 0.9509, 0.4597, 0.9509, 0.4597, 1.487, 1.001, 1.487, 1.001, 1.487, 1.001, 1.487, 1.001, 1.487, 1.001, 1.487, 1.001, 1.069, 0.5507, 1.069, 0.5507, 1.069, 0.5507, 1.069, 0.5507, 1.069, 0.5507, 1.069, 0.5507, 0.9509, 0.4597, 0.9509, 0.4597, 0.9509, 0.4597, 0.9509, 0.4597, 0.9509, 0.4597, 0.9509, 0.4597, 0.9509, 0.4597, 0.9509, 0.4597, 0.9509, 0.4597, 0.9509, 0.4597, 0.9509, 0.4597, 0.9509, 0.4597, 0.9509, 0.4597, 0.9509, 0.4597, 0.9509, 0.4597, 0.9509, 0.4597, 0.9509, 0.4597, 0.9509, 0.4597, 0.9256, 0.573, 0.9256, 0.573, 0.9256, 0.573, 0.9256, 0.573, 0.9256, 0.573, 1.069, 0.5507, 1.069, 0.5507, 1.069, 0.5507, 1.069, 0.5507, 1.069, 0.5507, 1.069, 0.5507, 0.9256, 0.573, 0.9256, 0.573, 0.9256, 0.573, 0.9256, 0.573, 0.9256, 0.573, 0.9509, 0.4597, 0.9509, 0.4597, 0.9509, 0.4597, 0.9509, 0.4597, 0.9509, 0.4597, 0.9509, 0.4597, 1.487, 1.001, 1.487, 1.001, 1.487, 1.001, 1.487, 1.001, 1.487, 1.001, 1.487, 1.001, 1.069, 0.5507, 1.069, 0.5507, 1.069, 0.5507, 1.069, 0.5507, 1.069, 0.5507, 1.069, 0.5507, 0.9509, 0.4597, 0.9509, 0.4597, 0.9509, 0.4597, 0.9509, 0.4597, 0.9509, 0.4597, 0.9509, 0.4597, 0.9509, 0.4597, 0.9509, 0.4597, 0.9509, 0.4597, 0.9509, 0.4597, 0.9509, 0.4597, 0.9509, 0.4597, 0.9256, 0.573, 0.9256, 0.573, 0.9256, 0.573, 0.9256, 0.573, 0.9256, 0.573, 1.069, 0.5507, 1.069, 0.5507, 1.069, 0.5507, 1.069, 0.5507, 1.069, 0.5507, 1.069, 0.5507, 0.9509, 0.4597, 0.9509, 0.4597, 0.9509, 0.4597, 0.9509, 0.4597, 0.9509, 0.4597, 0.9509, 0.4597, 1.487, 1.001, 1.487, 1.001, 1.487, 1.001, 1.487, 1.001, 1.487, 1.001, 1.487, 1.001, 1.069, 0.5507, 1.069, 0.5507, 1.069, 0.5507, 1.069, 0.5507, 1.069, 0.5507, 1.069, 0.5507, 0.9509, 0.4597, 0.9509, 0.4597, 0.9509, 0.4597, 0.9509, 0.4597, 0.9509, 0.4597, 0.9509, 0.4597, 0.9509, 0.4597, 0.9509, 0.4597, 0.9509, 0.4597, 0.9509, 0.4597, 0.9509, 0.4597, 0.9509, 0.4597, 0.9256, 0.573, 0.9256, 0.573, 0.9256, 0.573, 0.9256, 0.573, 0.9256, 0.573, 0.9509, 0.4597, 0.9509, 0.4597, 0.9509, 0.4597, 0.9509, 0.4597, 0.9509, 0.4597, 0.9509, 0.4597, 1.069, 0.5507, 1.069, 0.5507, 1.069, 0.5507, 1.069, 0.5507, 1.069, 0.5507, 1.069, 0.5507, 1.069, 0.5507, 1.069, 0.5507, 1.069, 0.5507, 1.069, 0.5507, 1.069, 0.5507, 1.069, 0.5507, 0.9509, 0.4597, 0.9509, 0.4597, 0.9509, 0.4597, 0.9509, 0.4597, 0.9509, 0.4597, 0.9509, 0.4597, 0.9509, 0.4597, 0.9509, 0.4597, 0.9509, 0.4597, 0.9509, 0.4597, 0.9509, 0.4597, 0.9509, 0.4597, 1.487, 1.001, 1.487, 1.001, 1.487, 1.001, 1.487, 1.001, 1.487, 1.001, 1.487, 1.001, 1.069, 0.5507, 1.069, 0.5507, 1.069, 0.5507, 1.069, 0.5507, 1.069, 0.5507, 1.069, 0.5507, 0.9509, 0.4597, 0.9509, 0.4597, 0.9509, 0.4597, 0.9509, 0.4597, 0.9509, 0.4597, 0.9509, 0.4597, 0.9509, 0.4597, 0.9509, 0.4597, 0.9509, 0.4597, 0.9509, 0.4597, 0.9509, 0.4597, 0.9509, 0.4597, 0.9509, 0.4597, 0.9509, 0.4597, 0.9509, 0.4597, 0.9509, 0.4597, 0.9509, 0.4597, 0.9509, 0.4597, 1.487, 1.001, 1.487, 1.001, 1.487, 1.001, 1.487, 1.001, 1.487, 1.001, 1.487, 1.001, 1.069, 0.5507, 1.069, 0.5507, 1.069, 0.5507, 1.069, 0.5507, 1.069, 0.5507, 1.069, 0.5507, 0.9509, 0.4597, 0.9509, 0.4597, 0.9509, 0.4597, 0.9509, 0.4597, 0.9509, 0.4597, 0.9509, 0.4597, 1.069, 0.5507, 1.069, 0.5507, 1.069, 0.5507, 1.069, 0.5507, 1.069, 0.5507, 1.069, 0.5507, 0.9509, 0.4597, 0.9509, 0.4597, 0.9509, 0.4597, 0.9509, 0.4597, 0.9509, 0.4597, 0.9509, 0.4597, 0.9509, 0.4597, 0.9509, 0.4597, 0.9509, 0.4597, 0.9509, 0.4597, 0.9509, 0.4597, 0.9509, 0.4597, 1.487, 1.001, 1.487, 1.001, 1.487, 1.001, 1.487, 1.001, 1.487, 1.001, 1.487, 1.001, 1.069, 0.5507, 1.069, 0.5507, 1.069, 0.5507, 1.069, 0.5507, 1.069, 0.5507, 1.069, 0.5507, 0.9509, 0.4597, 0.9509, 0.4597, 0.9509, 0.4597, 0.9509, 0.4597, 0.9509, 0.4597, 0.9509, 0.4597, 1.069, 0.5507, 1.069, 0.5507, 1.069, 0.5507, 1.069, 0.5507, 1.069, 0.5507, 1.069, 0.5507, 0.9509, 0.4597, 0.9509, 0.4597, 0.9509, 0.4597, 0.9509, 0.4597, 0.9509, 0.4597, 0.9509, 0.4597, 0.9509, 0.4597, 0.9509, 0.4597, 0.9509, 0.4597, 0.9509, 0.4597, 0.9509, 0.4597, 0.9509, 0.4597, 1.487, 1.001, 1.487, 1.001, 1.487, 1.001, 1.487, 1.001, 1.487, 1.001, 1.487, 1.001, 1.069, 0.5507, 1.069, 0.5507, 1.069, 0.5507, 1.069, 0.5507, 1.069, 0.5507, 1.069, 0.5507, 0.9509, 0.4597, 0.9509, 0.4597, 0.9509, 0.4597, 0.9509, 0.4597, 0.9509, 0.4597, 0.9509, 0.4597, 1.069, 0.5507, 1.069, 0.5507, 1.069, 0.5507, 1.069, 0.5507, 1.069, 0.5507, 1.069, 0.5507, 0.9509, 0.4597, 0.9509, 0.4597, 0.9509, 0.4597, 0.9509, 0.4597, 0.9509, 0.4597, 0.9509, 0.4597, 0.9509, 0.4597, 0.9509, 0.4597, 0.9509, 0.4597, 0.9509, 0.4597, 0.9509, 0.4597, 0.9509, 0.4597, 1.487, 1.001, 1.487, 1.001, 1.487, 1.001, 1.487, 1.001, 1.487, 1.001, 1.487, 1.001, 1.069, 0.5507, 1.069, 0.5507, 1.069, 0.5507, 1.069, 0.5507, 1.069, 0.5507, 1.069, 0.5507, 0.9509, 0.4597, 0.9509, 0.4597, 0.9509, 0.4597, 0.9509, 0.4597, 0.9509, 0.4597, 0.9509, 0.4597, 1.069, 0.5507, 1.069, 0.5507, 1.069, 0.5507, 1.069, 0.5507, 1.069, 0.5507, 1.069, 0.5507, 0.5713, 0.1299, 0.78, 0.004728, 0.9843, 0.1233, 0.9843, 0.3556, 0.7887, 0.4811, 0.5786, 0.3732, 0.9509, 0.4597, 0.9509, 0.4597, 0.9509, 0.4597, 0.9509, 0.4597, 0.9509, 0.4597, 0.9509, 0.4597, 1.487, 1.001, 1.487, 1.001, 1.487, 1.001, 1.487, 1.001, 1.487, 1.001, 1.487, 1.001, 0.2132, 0.9075, 0.04018, 0.6693, 0.2132, 0.4311, 0.4932, 0.5221, 0.4932, 0.8165, 0.9509, 0.4597, 0.9509, 0.4597, 0.9509, 0.4597, 0.9509, 0.4597, 0.9509, 0.4597, 0.9509, 0.4597, 1.487, 1.001, 1.487, 1.001, 1.487, 1.001, 1.487, 1.001, 1.487, 1.001, 1.487, 1.001, 1.469, 0.6645, 1.469, 0.9133, 1.25, 1.027, 1.069, 0.9009, 1.069, 0.677, 1.25, 0.5508, 1.069, 0.5507, 1.069, 0.5507, 1.069, 0.5507, 1.069, 0.5507, 1.069, 0.5507, 1.069, 0.5507, 0.9509, 0.4597, 0.9509, 0.4597, 0.9509, 0.4597, 0.9509, 0.4597, 0.9509, 0.4597, 0.9509, 0.4597, 0.9509, 0.4597, 0.9509, 0.4597, 0.9509, 0.4597, 0.9509, 0.4597, 0.9509, 0.4597, 0.9509, 0.4597, 1.487, 1.001, 1.487, 1.001, 1.487, 1.001, 1.487, 1.001, 1.487, 1.001, 1.487, 1.001, 0.9509, 0.4597, 0.9509, 0.4597, 0.9509, 0.4597, 0.9509, 0.4597, 0.9509, 0.4597, 0.9509, 0.4597, 1.487, 1.001, 1.487, 1.001, 1.487, 1.001, 1.487, 1.001, 1.487, 1.001, 1.487, 1.001, 1.069, 0.5507, 1.069, 0.5507, 1.069, 0.5507, 1.069, 0.5507, 1.069, 0.5507, 1.069, 0.5507, 1.069, 0.5507, 1.069, 0.5507, 1.069, 0.5507, 1.069, 0.5507, 1.069, 0.5507, 1.069, 0.5507, 0.9509, 0.4597, 0.9509, 0.4597, 0.9509, 0.4597, 0.9509, 0.4597, 0.9509, 0.4597, 0.9509, 0.4597, 0.9509, 0.4597, 0.9509, 0.4597, 0.9509, 0.4597, 0.9509, 0.4597, 0.9509, 0.4597, 0.9509, 0.4597, 1.487, 1.001, 1.487, 1.001, 1.487, 1.001, 1.487, 1.001, 1.487, 1.001, 1.487, 1.001, 0.9509, 0.4597, 0.9509, 0.4597, 0.9509, 0.4597, 0.9509, 0.4597, 0.9509, 0.4597, 0.9509, 0.4597, 1.487, 1.001, 1.487, 1.001, 1.487, 1.001, 1.487, 1.001, 1.487, 1.001, 1.487, 1.001, 1.069, 0.5507, 1.069, 0.5507, 1.069, 0.5507, 1.069, 0.5507, 1.069, 0.5507, 1.069, 0.5507, 1.069, 0.5507, 1.069, 0.5507, 1.069, 0.5507, 1.069, 0.5507, 1.069, 0.5507, 1.069, 0.5507, 0.9509, 0.4597, 0.9509, 0.4597, 0.9509, 0.4597, 0.9509, 0.4597, 0.9509, 0.4597, 0.9509, 0.4597, 0.9509, 0.4597, 0.9509, 0.4597, 0.9509, 0.4597, 0.9509, 0.4597, 0.9509, 0.4597, 0.9509, 0.4597, 1.487, 1.001, 1.487, 1.001, 1.487, 1.001, 1.487, 1.001, 1.487, 1.001, 1.487, 1.001, 0.9509, 0.4597, 0.9509, 0.4597, 0.9509, 0.4597, 0.9509, 0.4597, 0.9509, 0.4597, 0.9509, 0.4597, 1.487, 1.001, 1.487, 1.001, 1.487, 1.001, 1.487, 1.001, 1.487, 1.001, 1.487, 1.001, 1.069, 0.5507, 1.069, 0.5507, 1.069, 0.5507, 1.069, 0.5507, 1.069, 0.5507, 1.069, 0.5507, 1.069, 0.5507, 1.069, 0.5507, 1.069, 0.5507, 1.069, 0.5507, 1.069, 0.5507, 1.069, 0.5507, 0.9509, 0.4597, 0.9509, 0.4597, 0.9509, 0.4597, 0.9509, 0.4597, 0.9509, 0.4597, 0.9509, 0.4597, 0.9509, 0.4597, 0.9509, 0.4597, 0.9509, 0.4597, 0.9509, 0.4597, 0.9509, 0.4597, 0.9509, 0.4597, 1.487, 1.001, 1.487, 1.001, 1.487, 1.001, 1.487, 1.001, 1.487, 1.001, 1.487, 1.001, 0.9509, 0.4597, 0.9509, 0.4597, 0.9509, 0.4597, 0.9509, 0.4597, 0.9509, 0.4597, 0.9509, 0.4597, 1.487, 1.001, 1.487, 1.001, 1.487, 1.001, 1.487, 1.001, 1.487, 1.001, 1.487, 1.001, 1.069, 0.5507, 1.069, 0.5507, 1.069, 0.5507, 1.069, 0.5507, 1.069, 0.5507, 1.069, 0.5507, 1.069, 0.5507, 1.069, 0.5507, 1.069, 0.5507, 1.069, 0.5507, 1.069, 0.5507, 1.069, 0.5507, 0.9509, 0.4597, 0.9509, 0.4597, 0.9509, 0.4597, 0.9509, 0.4597, 0.9509, 0.4597, 0.9509, 0.4597, 0.9509, 0.4597, 0.9509, 0.4597, 0.9509, 0.4597, 0.9509, 0.4597, 0.9509, 0.4597, 0.9509, 0.4597, 1.487, 1.001, 1.487, 1.001, 1.487, 1.001, 1.487, 1.001, 1.487, 1.001, 1.487, 1.001, 1.069, 0.5507, 1.069, 0.5507, 1.069, 0.5507, 1.069, 0.5507, 1.069, 0.5507, 1.069, 0.5507, 0.9509, 0.4597, 0.9509, 0.4597, 0.9509, 0.4597, 0.9509, 0.4597, 0.9509, 0.4597, 0.9509, 0.4597, 1.069, 0.5507, 1.069, 0.5507, 1.069, 0.5507, 1.069, 0.5507, 1.069, 0.5507, 1.069, 0.5507, 0.9509, 0.4597, 0.9509, 0.4597, 0.9509, 0.4597, 0.9509, 0.4597, 0.9509, 0.4597, 0.9509, 0.4597, 0.9509, 0.4597, 0.9509, 0.4597, 0.9509, 0.4597, 0.9509, 0.4597, 0.9509, 0.4597, 0.9509, 0.4597, 1.487, 1.001, 1.487, 1.001, 1.487, 1.001, 1.487, 1.001, 1.487, 1.001, 1.487, 1.001, 0.9256, 0.573, 0.9256, 0.573, 0.9256, 0.573, 0.9256, 0.573, 0.9256, 0.573, 0.9509, 0.4597, 0.9509, 0.4597, 0.9509, 0.4597, 0.9509, 0.4597, 0.9509, 0.4597, 0.9509, 0.4597, 1.487, 1.001, 1.487, 1.001, 1.487, 1.001, 1.487, 1.001, 1.487, 1.001, 1.487, 1.001, 1.069, 0.5507, 1.069, 0.5507, 1.069, 0.5507, 1.069, 0.5507, 1.069, 0.5507, 1.069, 0.5507, 1.069, 0.5507, 1.069, 0.5507, 1.069, 0.5507, 1.069, 0.5507, 1.069, 0.5507, 1.069, 0.5507, 0.9509, 0.4597, 0.9509, 0.4597, 0.9509, 0.4597, 0.9509, 0.4597, 0.9509, 0.4597, 0.9509, 0.4597, 0.9509, 0.4597, 0.9509, 0.4597, 0.9509, 0.4597, 0.9509, 0.4597, 0.9509, 0.4597, 0.9509, 0.4597, 1.487, 1.001, 1.487, 1.001, 1.487, 1.001, 1.487, 1.001, 1.487, 1.001, 1.487, 1.001, 0.9256, 0.573, 0.9256, 0.573, 0.9256, 0.573, 0.9256, 0.573, 0.9256, 0.573, 0.9509, 0.4597, 0.9509, 0.4597, 0.9509, 0.4597, 0.9509, 0.4597, 0.9509, 0.4597, 0.9509, 0.4597, 1.487, 1.001, 1.487, 1.001, 1.487, 1.001, 1.487, 1.001, 1.487, 1.001, 1.487, 1.001, 1.069, 0.5507, 1.069, 0.5507, 1.069, 0.5507, 1.069, 0.5507, 1.069, 0.5507, 1.069, 0.5507, 1.069, 0.5507, 1.069, 0.5507, 1.069, 0.5507, 1.069, 0.5507, 1.069, 0.5507, 1.069, 0.5507, 0.9509, 0.4597, 0.9509, 0.4597, 0.9509, 0.4597, 0.9509, 0.4597, 0.9509, 0.4597, 0.9509, 0.4597, 0.9509, 0.4597, 0.9509, 0.4597, 0.9509, 0.4597, 0.9509, 0.4597, 0.9509, 0.4597, 0.9509, 0.4597, 1.487, 1.001, 1.487, 1.001, 1.487, 1.001, 1.487, 1.001, 1.487, 1.001, 1.487, 1.001, 0.9256, 0.573, 0.9256, 0.573, 0.9256, 0.573, 0.9256, 0.573, 0.9256, 0.573, 0.9509, 0.4597, 0.9509, 0.4597, 0.9509, 0.4597, 0.9509, 0.4597, 0.9509, 0.4597, 0.9509, 0.4597, 1.487, 1.001, 1.487, 1.001, 1.487, 1.001, 1.487, 1.001, 1.487, 1.001, 1.487, 1.001, 1.069, 0.5507, 1.069, 0.5507, 1.069, 0.5507, 1.069, 0.5507, 1.069, 0.5507, 1.069, 0.5507, 1.069, 0.5507, 1.069, 0.5507, 1.069, 0.5507, 1.069, 0.5507, 1.069, 0.5507, 1.069, 0.5507, 0.9509, 0.4597, 0.9509, 0.4597, 0.9509, 0.4597, 0.9509, 0.4597, 0.9509, 0.4597, 0.9509, 0.4597, 0.9509, 0.4597, 0.9509, 0.4597, 0.9509, 0.4597, 0.9509, 0.4597, 0.9509, 0.4597, 0.9509, 0.4597, 1.487, 1.001, 1.487, 1.001, 1.487, 1.001, 1.487, 1.001, 1.487, 1.001, 1.487, 1.001, 0.9509, 0.4597, 0.9509, 0.4597, 0.9509, 0.4597, 0.9509, 0.4597, 0.9509, 0.4597, 0.9509, 0.4597, 1.487, 1.001, 1.487, 1.001, 1.487, 1.001, 1.487, 1.001, 1.487, 1.001, 1.487, 1.001, 1.069, 0.5507, 1.069, 0.5507, 1.069, 0.5507, 1.069, 0.5507, 1.069, 0.5507, 1.069, 0.5507, 1.069, 0.5507, 1.069, 0.5507, 1.069, 0.5507, 1.069, 0.5507, 1.069, 0.5507, 1.069, 0.5507, 1.487, 1.001, 1.487, 1.001, 1.487, 1.001, 1.487, 1.001, 1.487, 1.001, 1.487, 1.001, 0.9509, 0.4597, 0.9509, 0.4597, 0.9509, 0.4597, 0.9509, 0.4597, 0.9509, 0.4597, 0.9509, 0.4597, 1.069, 0.5507, 1.069, 0.5507, 1.069, 0.5507, 1.069, 0.5507, 1.069, 0.5507, 1.069, 0.5507, 1.487, 1.001, 1.487, 1.001, 1.487, 1.001, 1.487, 1.001, 1.487, 1.001, 1.487, 1.001, 1.069, 0.5507, 1.069, 0.5507, 1.069, 0.5507, 1.069, 0.5507, 1.069, 0.5507, 1.069, 0.5507])
_ca = me_icosphere.color_attributes.new('Attribute', 'BYTE_COLOR', 'CORNER')
_ca.data.foreach_set('color', [1.0, 1.0, 1.0, 1.0, 1.0, 1.0, 1.0, 1.0, 1.0, 1.0, 1.0, 1.0, 1.0, 1.0, 1.0, 1.0, 1.0, 1.0, 1.0, 1.0, 1.0, 1.0, 1.0, 1.0, 1.0, 1.0, 1.0, 1.0, 1.0, 1.0, 1.0, 1.0, 1.0, 1.0, 1.0, 1.0, 1.0, 1.0, 1.0, 1.0, 1.0, 1.0, 1.0, 1.0, 1.0, 1.0, 1.0, 1.0, 1.0, 1.0, 1.0, 1.0, 1.0, 1.0, 1.0, 1.0, 1.0, 1.0, 1.0, 1.0, 1.0, 1.0, 1.0, 1.0, 1.0, 1.0, 1.0, 1.0, 1.0, 1.0, 1.0, 1.0, 1.0, 1.0, 1.0, 1.0, 1.0, 1.0, 1.0, 1.0, 1.0, 1.0, 1.0, 1.0, 1.0, 1.0, 1.0, 1.0, 1.0, 1.0, 1.0, 1.0, 1.0, 1.0, 1.0, 1.0, 1.0, 1.0, 1.0, 1.0, 1.0, 1.0, 1.0, 1.0, 1.0, 1.0, 1.0, 1.0, 1.0, 1.0, 1.0, 1.0, 1.0, 1.0, 1.0, 1.0, 1.0, 1.0, 1.0, 1.0, 1.0, 1.0, 1.0, 1.0, 1.0, 1.0, 1.0, 1.0, 1.0, 1.0, 1.0, 1.0, 1.0, 1.0, 1.0, 1.0, 1.0, 1.0, 1.0, 1.0, 1.0, 1.0, 1.0, 1.0, 1.0, 1.0, 1.0, 1.0, 1.0, 1.0, 1.0, 1.0, 1.0, 1.0, 1.0, 1.0, 1.0, 1.0, 1.0, 1.0, 1.0, 1.0, 1.0, 1.0, 1.0, 1.0, 1.0, 1.0, 1.0, 1.0, 1.0, 1.0, 1.0, 1.0, 1.0, 1.0, 1.0, 1.0, 1.0, 1.0, 1.0, 1.0, 1.0, 1.0, 1.0, 1.0, 1.0, 1.0, 1.0, 1.0, 1.0, 1.0, 1.0, 1.0, 1.0, 1.0, 1.0, 1.0, 1.0, 1.0, 1.0, 1.0, 1.0, 1.0, 1.0, 1.0, 1.0, 1.0, 1.0, 1.0, 1.0, 1.0, 1.0, 1.0, 1.0, 1.0, 1.0, 1.0, 1.0, 1.0, 1.0, 1.0, 1.0, 1.0, 1.0, 1.0, 1.0, 1.0, 1.0, 1.0, 1.0, 1.0, 1.0, 1.0, 1.0, 1.0, 1.0, 1.0, 1.0, 1.0, 1.0, 1.0, 1.0, 1.0, 1.0, 1.0, 1.0, 1.0, 1.0, 1.0, 1.0, 1.0, 1.0, 1.0, 1.0, 1.0, 1.0, 1.0, 1.0, 1.0, 1.0, 1.0, 1.0, 1.0, 1.0, 1.0, 1.0, 1.0, 1.0, 1.0, 1.0, 1.0, 1.0, 1.0, 1.0, 1.0, 1.0, 1.0, 1.0, 1.0, 1.0, 1.0, 1.0, 1.0, 1.0, 1.0, 1.0, 1.0, 1.0, 1.0, 1.0, 1.0, 1.0, 1.0, 1.0, 1.0, 1.0, 1.0, 1.0, 1.0, 1.0, 1.0, 1.0, 1.0, 1.0, 1.0, 1.0, 1.0, 1.0, 1.0, 1.0, 1.0, 1.0, 1.0, 1.0, 1.0, 1.0, 1.0, 1.0, 1.0, 1.0, 1.0, 1.0, 1.0, 1.0, 1.0, 1.0, 1.0, 1.0, 1.0, 1.0, 1.0, 1.0, 1.0, 1.0, 1.0, 1.0, 1.0, 1.0, 1.0, 1.0, 1.0, 1.0, 1.0, 1.0, 1.0, 1.0, 1.0, 1.0, 1.0, 1.0, 1.0, 1.0, 1.0, 1.0, 1.0, 1.0, 1.0, 1.0, 1.0, 1.0, 1.0, 1.0, 1.0, 1.0, 1.0, 1.0, 1.0, 1.0, 1.0, 1.0, 1.0, 1.0, 1.0, 1.0, 1.0, 1.0, 1.0, 1.0, 1.0, 1.0, 1.0, 1.0, 1.0, 1.0, 1.0, 1.0, 1.0, 1.0, 1.0, 1.0, 1.0, 1.0, 1.0, 1.0, 1.0, 1.0, 1.0, 1.0, 1.0, 1.0, 1.0, 1.0, 1.0, 1.0, 1.0, 1.0, 1.0, 1.0, 1.0, 1.0, 1.0, 1.0, 1.0, 1.0, 1.0, 1.0, 1.0, 1.0, 1.0, 1.0, 1.0, 1.0, 1.0, 1.0, 1.0, 1.0, 1.0, 1.0, 1.0, 1.0, 1.0, 1.0, 1.0, 1.0, 1.0, 1.0, 1.0, 1.0, 1.0, 1.0, 1.0, 1.0, 1.0, 1.0, 1.0, 1.0, 1.0, 1.0, 1.0, 1.0, 1.0, 1.0, 1.0, 1.0, 1.0, 1.0, 1.0, 1.0, 1.0, 1.0, 1.0, 1.0, 1.0, 1.0, 1.0, 1.0, 1.0, 1.0, 1.0, 1.0, 1.0, 1.0, 1.0, 1.0, 1.0, 1.0, 1.0, 1.0, 1.0, 1.0, 1.0, 1.0, 1.0, 1.0, 1.0, 1.0, 1.0, 1.0, 1.0, 1.0, 1.0, 1.0, 1.0, 1.0, 1.0, 1.0, 1.0, 1.0, 1.0, 1.0, 1.0, 1.0, 1.0, 1.0, 1.0, 1.0, 1.0, 1.0, 1.0, 1.0, 1.0, 1.0, 1.0, 1.0, 1.0, 1.0, 1.0, 1.0, 1.0, 1.0, 1.0, 1.0, 1.0, 1.0, 1.0, 1.0, 1.0, 1.0, 1.0, 1.0, 1.0, 1.0, 1.0, 1.0, 1.0, 1.0, 1.0, 1.0, 1.0, 1.0, 1.0, 1.0, 1.0, 1.0, 1.0, 1.0, 1.0, 1.0, 1.0, 1.0, 1.0, 1.0, 1.0, 1.0, 1.0, 1.0, 1.0, 1.0, 1.0, 1.0, 1.0, 1.0, 1.0, 1.0, 1.0, 1.0, 1.0, 1.0, 1.0, 1.0, 1.0, 1.0, 1.0, 1.0, 1.0, 1.0, 1.0, 1.0, 1.0, 1.0, 1.0, 1.0, 1.0, 1.0, 1.0, 1.0, 1.0, 1.0, 1.0, 1.0, 1.0, 1.0, 1.0, 1.0, 1.0, 1.0, 1.0, 1.0, 1.0, 1.0, 1.0, 1.0, 1.0, 1.0, 1.0, 1.0, 1.0, 1.0, 1.0, 1.0, 1.0, 1.0, 1.0, 1.0, 1.0, 1.0, 1.0, 1.0, 1.0, 1.0, 1.0, 1.0, 1.0, 1.0, 1.0, 1.0, 1.0, 1.0, 1.0, 1.0, 1.0, 1.0, 1.0, 1.0, 1.0, 1.0, 1.0, 1.0, 1.0, 1.0, 1.0, 1.0, 1.0, 1.0, 1.0, 1.0, 1.0, 1.0, 1.0, 1.0, 1.0, 1.0, 1.0, 1.0, 1.0, 1.0, 1.0, 1.0, 1.0, 1.0, 1.0, 1.0, 1.0, 1.0, 1.0, 1.0, 1.0, 1.0, 1.0, 1.0, 1.0, 1.0, 1.0, 1.0, 1.0, 1.0, 1.0, 1.0, 1.0, 1.0, 1.0, 1.0, 1.0, 1.0, 1.0, 1.0, 1.0, 1.0, 1.0, 1.0, 1.0, 1.0, 1.0, 1.0, 1.0, 1.0, 1.0, 1.0, 1.0, 1.0, 1.0, 1.0, 1.0, 1.0, 1.0, 1.0, 1.0, 1.0, 1.0, 1.0, 1.0, 1.0, 1.0, 1.0, 1.0, 1.0, 1.0, 1.0, 1.0, 1.0, 1.0, 1.0, 1.0, 1.0, 1.0, 1.0, 1.0, 1.0, 1.0, 1.0, 1.0, 1.0, 1.0, 1.0, 1.0, 1.0, 1.0, 1.0, 1.0, 1.0, 1.0, 1.0, 1.0, 1.0, 1.0, 1.0, 1.0, 1.0, 1.0, 1.0, 1.0, 1.0, 1.0, 1.0, 1.0, 1.0, 1.0, 1.0, 1.0, 1.0, 1.0, 1.0, 1.0, 1.0, 1.0, 1.0, 1.0, 1.0, 1.0, 1.0, 1.0, 1.0, 1.0, 1.0, 1.0, 1.0, 1.0, 1.0, 1.0, 1.0, 1.0, 1.0, 1.0, 1.0, 1.0, 1.0, 1.0, 1.0, 1.0, 1.0, 1.0, 1.0, 1.0, 1.0, 1.0, 1.0, 1.0, 1.0, 1.0, 1.0, 1.0, 1.0, 1.0, 1.0, 1.0, 1.0, 1.0, 1.0, 1.0, 1.0, 1.0, 1.0, 1.0, 1.0, 1.0, 1.0, 1.0, 1.0, 1.0, 1.0, 1.0, 1.0, 1.0, 1.0, 1.0, 1.0, 1.0, 1.0, 1.0, 1.0, 1.0, 1.0, 1.0, 1.0, 1.0, 1.0, 1.0, 1.0, 1.0, 1.0, 1.0, 1.0, 1.0, 1.0, 1.0, 1.0, 1.0, 1.0, 1.0, 1.0, 1.0, 1.0, 1.0, 1.0, 1.0, 1.0, 1.0, 1.0, 1.0, 1.0, 1.0, 1.0, 1.0, 1.0, 1.0, 1.0, 1.0, 1.0, 1.0, 1.0, 1.0, 1.0, 1.0, 1.0, 1.0, 1.0, 1.0, 1.0, 1.0, 1.0, 1.0, 1.0, 1.0, 1.0, 1.0, 1.0, 1.0, 1.0, 1.0, 1.0, 1.0, 1.0, 1.0, 1.0, 1.0, 1.0, 1.0, 1.0, 1.0, 1.0, 1.0, 1.0, 1.0, 1.0, 1.0, 1.0, 1.0, 1.0, 1.0, 1.0, 1.0, 1.0, 1.0, 1.0, 1.0, 1.0, 1.0, 1.0, 1.0, 1.0, 1.0, 1.0, 1.0, 1.0, 1.0, 1.0, 1.0, 1.0, 1.0, 1.0, 1.0, 1.0, 1.0, 1.0, 1.0, 1.0, 1.0, 1.0, 1.0, 1.0, 1.0, 1.0, 1.0, 1.0, 1.0, 1.0, 1.0, 1.0, 1.0, 1.0, 1.0, 1.0, 1.0, 1.0, 1.0, 1.0, 1.0, 1.0, 1.0, 1.0, 1.0, 1.0, 1.0, 1.0, 1.0, 1.0, 1.0, 1.0, 1.0, 1.0, 1.0, 1.0, 1.0, 1.0, 1.0, 1.0, 1.0, 1.0, 1.0, 1.0, 1.0, 1.0, 1.0, 1.0, 1.0, 1.0, 1.0, 1.0, 1.0, 1.0, 1.0, 1.0, 1.0, 1.0, 1.0, 1.0, 1.0, 1.0, 1.0, 1.0, 1.0, 1.0, 1.0, 1.0, 1.0, 1.0, 1.0, 1.0, 1.0, 1.0, 1.0, 1.0, 1.0, 1.0, 1.0, 1.0, 1.0, 1.0, 1.0, 1.0, 1.0, 1.0, 1.0, 1.0, 1.0, 1.0, 1.0, 1.0, 1.0, 1.0, 1.0, 1.0, 1.0, 1.0, 1.0, 1.0, 1.0, 1.0, 1.0, 1.0, 1.0, 1.0, 1.0, 1.0, 1.0, 1.0, 1.0, 1.0, 1.0, 1.0, 1.0, 1.0, 1.0, 1.0, 1.0, 1.0, 1.0, 1.0, 1.0, 1.0, 1.0, 1.0, 1.0, 1.0, 1.0, 1.0, 1.0, 1.0, 1.0, 1.0, 1.0, 1.0, 1.0, 1.0, 1.0, 1.0, 1.0, 1.0, 1.0, 1.0, 1.0, 1.0, 1.0, 1.0, 1.0, 1.0, 1.0, 1.0, 1.0, 1.0, 1.0, 1.0, 1.0, 1.0, 1.0, 1.0, 1.0, 1.0, 1.0, 1.0, 1.0, 1.0, 1.0, 1.0, 1.0, 1.0, 1.0, 1.0, 1.0, 1.0, 1.0, 1.0, 1.0, 1.0, 1.0, 1.0, 1.0, 1.0, 1.0, 1.0, 1.0, 1.0, 1.0, 1.0, 1.0, 1.0, 1.0, 1.0, 1.0, 1.0, 1.0, 1.0, 1.0, 1.0, 1.0, 1.0, 1.0, 1.0, 1.0, 1.0, 1.0, 1.0, 1.0, 1.0, 1.0, 1.0, 1.0, 1.0, 1.0, 1.0, 1.0, 1.0, 1.0, 1.0, 1.0, 1.0, 1.0, 1.0, 1.0, 1.0, 1.0, 1.0, 1.0, 1.0, 1.0, 1.0, 1.0, 1.0, 1.0, 1.0, 1.0, 1.0, 1.0, 1.0, 1.0, 1.0, 1.0, 1.0, 1.0, 1.0, 1.0, 1.0, 1.0, 1.0, 1.0, 1.0, 1.0, 1.0, 1.0, 1.0, 1.0, 1.0, 1.0, 1.0, 1.0, 1.0, 1.0, 1.0, 1.0, 1.0, 1.0, 1.0, 1.0, 1.0, 1.0, 1.0, 1.0, 1.0, 1.0, 1.0, 1.0, 1.0, 1.0, 1.0, 1.0, 1.0, 1.0, 1.0, 1.0, 1.0, 1.0, 1.0, 1.0, 1.0, 1.0, 1.0, 1.0, 1.0, 1.0, 1.0, 1.0, 1.0, 1.0, 1.0, 1.0, 1.0, 1.0, 1.0, 1.0, 1.0, 1.0, 1.0, 1.0, 1.0, 1.0, 1.0, 1.0, 1.0, 1.0, 1.0, 1.0, 1.0, 1.0, 1.0, 1.0, 1.0, 1.0, 1.0, 1.0, 1.0, 1.0, 1.0, 1.0, 1.0, 1.0, 1.0, 1.0, 1.0, 1.0, 1.0, 1.0, 1.0, 1.0, 1.0, 1.0, 1.0, 1.0, 1.0, 1.0, 1.0, 1.0, 1.0, 1.0, 1.0, 1.0, 1.0, 1.0, 1.0, 1.0, 1.0, 1.0, 1.0, 1.0, 1.0, 1.0, 1.0, 1.0, 1.0, 1.0, 1.0, 1.0, 1.0, 1.0, 1.0, 1.0, 1.0, 1.0, 1.0, 1.0, 1.0, 1.0, 1.0, 1.0, 1.0, 1.0, 1.0, 1.0, 1.0, 1.0, 1.0, 1.0, 1.0, 1.0, 1.0, 1.0, 1.0, 1.0, 1.0, 1.0, 1.0, 1.0, 1.0, 1.0, 1.0, 1.0, 1.0, 1.0, 1.0, 1.0, 1.0, 1.0, 1.0, 1.0, 1.0, 1.0, 1.0, 1.0, 1.0, 1.0, 1.0, 1.0, 1.0, 1.0, 1.0, 1.0, 1.0, 1.0, 1.0, 1.0, 1.0, 1.0, 1.0, 1.0, 1.0, 1.0, 1.0, 1.0, 1.0, 1.0, 1.0, 1.0, 1.0, 1.0, 1.0, 1.0, 1.0, 1.0, 1.0, 1.0, 1.0, 1.0, 1.0, 1.0, 1.0, 1.0, 1.0, 1.0, 1.0, 1.0, 1.0, 1.0, 1.0, 1.0, 1.0, 1.0, 1.0, 1.0, 1.0, 1.0, 1.0, 1.0, 1.0, 1.0, 1.0, 1.0, 1.0, 1.0, 1.0, 1.0, 1.0, 1.0, 1.0, 1.0, 1.0, 1.0, 1.0, 1.0, 1.0, 1.0, 1.0, 1.0, 1.0, 1.0, 1.0, 1.0, 1.0, 1.0, 1.0, 1.0, 1.0, 1.0, 1.0, 1.0, 1.0, 1.0, 1.0, 1.0, 1.0, 1.0, 1.0, 1.0, 1.0, 1.0, 1.0, 1.0, 1.0, 1.0, 1.0, 1.0, 1.0, 1.0, 1.0, 1.0, 1.0, 1.0, 1.0, 1.0, 1.0, 1.0, 1.0, 1.0, 1.0, 1.0, 1.0, 1.0, 1.0, 1.0, 1.0, 1.0, 1.0, 1.0, 1.0, 1.0, 1.0, 1.0, 1.0, 1.0, 1.0, 1.0, 1.0, 1.0, 1.0, 1.0, 1.0, 1.0, 1.0, 1.0, 1.0, 1.0, 1.0, 1.0, 1.0, 1.0, 1.0, 1.0, 1.0, 1.0, 1.0, 1.0, 1.0, 1.0, 1.0, 1.0, 1.0, 1.0, 1.0, 1.0, 1.0, 1.0, 1.0, 1.0, 1.0, 1.0, 1.0, 1.0, 1.0, 1.0, 1.0, 1.0, 1.0, 1.0, 1.0, 1.0, 1.0, 1.0, 1.0, 1.0, 1.0, 1.0, 1.0, 1.0, 1.0, 1.0, 1.0, 1.0, 1.0, 1.0, 1.0, 1.0, 1.0, 1.0, 1.0, 1.0, 1.0, 1.0, 1.0, 1.0, 1.0, 1.0, 1.0, 1.0, 1.0, 1.0, 1.0, 1.0, 1.0, 1.0, 1.0, 1.0, 1.0, 1.0, 1.0, 1.0, 1.0, 1.0, 1.0, 1.0, 1.0, 1.0, 1.0, 1.0, 1.0, 1.0, 1.0, 1.0, 1.0, 1.0, 1.0, 1.0, 1.0, 1.0, 1.0, 1.0, 1.0, 1.0, 1.0, 1.0, 1.0, 1.0, 1.0, 1.0, 1.0, 1.0, 1.0, 1.0, 1.0, 1.0, 1.0, 1.0, 1.0, 1.0, 1.0, 1.0, 1.0, 1.0, 1.0, 1.0, 1.0, 1.0, 1.0, 1.0, 1.0, 1.0, 1.0, 1.0, 1.0, 1.0, 1.0, 1.0, 1.0, 1.0, 1.0, 1.0, 1.0, 1.0, 1.0, 1.0, 1.0, 1.0, 1.0, 1.0, 1.0, 1.0, 1.0, 1.0, 1.0, 1.0, 1.0, 1.0, 1.0, 1.0, 1.0, 1.0, 1.0, 1.0, 1.0, 1.0, 1.0, 1.0, 1.0, 1.0, 1.0, 1.0, 1.0, 1.0, 1.0, 1.0, 1.0, 1.0, 1.0, 1.0, 1.0, 1.0, 1.0, 1.0, 1.0, 1.0, 1.0, 1.0, 1.0, 1.0, 1.0, 1.0, 1.0, 1.0, 1.0, 1.0, 1.0, 1.0, 1.0, 1.0, 1.0, 1.0, 1.0, 1.0, 1.0, 1.0, 1.0, 1.0, 1.0, 1.0, 1.0, 1.0, 1.0, 1.0, 1.0, 1.0, 1.0, 1.0, 1.0, 1.0, 1.0, 1.0, 1.0, 1.0, 1.0, 1.0, 1.0, 1.0, 1.0, 1.0, 1.0, 1.0, 1.0, 1.0, 1.0, 1.0, 1.0, 1.0, 1.0, 1.0, 1.0, 1.0, 1.0, 1.0, 1.0, 1.0, 1.0, 1.0, 1.0, 1.0, 1.0, 1.0, 1.0, 1.0, 1.0, 1.0, 1.0, 1.0, 1.0, 1.0, 1.0, 1.0, 1.0, 1.0, 1.0, 1.0, 1.0, 1.0, 1.0, 1.0, 1.0, 1.0, 1.0, 1.0, 1.0, 1.0, 1.0, 1.0, 1.0, 1.0, 1.0, 1.0, 1.0, 1.0, 1.0, 1.0, 1.0, 1.0, 1.0, 1.0, 1.0, 1.0, 1.0, 1.0, 1.0, 1.0, 1.0, 1.0, 1.0, 1.0, 1.0, 1.0, 1.0, 1.0, 1.0, 1.0, 1.0, 1.0, 1.0, 1.0, 1.0, 1.0, 1.0, 1.0, 1.0, 1.0, 1.0, 1.0, 1.0, 1.0, 1.0, 1.0, 1.0, 1.0, 1.0, 1.0, 1.0, 1.0, 1.0, 1.0, 1.0, 1.0, 1.0, 1.0, 1.0, 1.0, 1.0, 1.0, 1.0, 1.0, 1.0, 1.0, 1.0, 1.0, 1.0, 1.0, 1.0, 1.0, 1.0, 1.0, 1.0, 1.0, 1.0, 1.0, 1.0, 1.0, 1.0, 1.0, 1.0, 1.0, 1.0, 1.0, 1.0, 1.0, 1.0, 1.0, 1.0, 1.0, 1.0, 1.0, 1.0, 1.0, 1.0, 1.0, 1.0, 1.0, 1.0, 1.0, 1.0, 1.0, 1.0, 1.0, 1.0, 1.0, 1.0, 1.0, 1.0, 1.0, 1.0, 1.0, 1.0, 1.0, 1.0, 1.0, 1.0, 1.0, 1.0, 1.0, 1.0, 1.0, 1.0, 1.0, 1.0, 1.0, 1.0, 1.0, 1.0, 1.0, 1.0, 1.0, 1.0, 1.0, 1.0, 1.0, 1.0, 1.0, 1.0, 1.0, 1.0, 1.0, 1.0, 1.0, 1.0, 1.0, 1.0, 1.0, 1.0, 1.0, 1.0, 1.0, 1.0, 1.0, 1.0, 1.0, 1.0, 1.0, 1.0, 1.0, 1.0, 1.0, 1.0, 1.0, 1.0, 1.0, 1.0, 1.0, 1.0, 1.0, 1.0, 1.0, 1.0, 1.0, 1.0, 1.0, 1.0, 1.0, 1.0, 1.0, 1.0, 1.0, 1.0, 1.0, 1.0, 1.0, 1.0, 1.0, 1.0, 1.0, 1.0, 1.0, 1.0, 1.0, 1.0, 1.0, 1.0, 1.0, 1.0, 1.0, 1.0, 1.0, 1.0, 1.0, 1.0, 1.0, 1.0, 1.0, 1.0, 1.0, 1.0, 1.0, 1.0, 1.0, 1.0, 1.0, 1.0, 1.0, 1.0, 1.0, 1.0, 1.0, 1.0, 1.0, 1.0, 1.0, 1.0, 1.0, 1.0, 1.0, 1.0, 1.0, 1.0, 1.0, 1.0, 1.0, 1.0, 1.0, 1.0, 1.0, 1.0, 1.0, 1.0, 1.0, 1.0, 1.0, 1.0, 1.0, 1.0, 1.0, 1.0, 1.0, 1.0, 1.0, 1.0, 1.0, 1.0, 1.0, 1.0, 1.0, 1.0, 1.0, 1.0, 1.0, 1.0, 1.0, 1.0, 1.0, 1.0, 1.0, 1.0, 1.0, 1.0, 1.0, 1.0, 1.0, 1.0, 1.0, 1.0, 1.0, 1.0, 1.0, 1.0, 1.0, 1.0, 1.0, 1.0, 1.0, 1.0, 1.0, 1.0, 1.0, 1.0, 1.0, 1.0, 1.0, 1.0, 1.0, 1.0, 1.0, 1.0, 1.0, 1.0, 1.0, 1.0, 1.0, 1.0, 1.0, 1.0, 1.0, 1.0, 1.0, 1.0, 1.0, 1.0, 1.0, 1.0, 1.0, 1.0, 1.0, 1.0, 1.0, 1.0, 1.0, 1.0, 1.0, 1.0, 1.0, 1.0, 1.0, 1.0, 1.0, 1.0, 1.0, 1.0, 1.0, 1.0, 1.0, 1.0, 1.0, 1.0, 1.0, 1.0, 1.0, 1.0, 1.0, 1.0, 1.0, 1.0, 1.0, 1.0, 1.0, 1.0, 1.0, 1.0, 1.0, 1.0, 1.0, 1.0, 1.0, 1.0, 1.0, 1.0, 1.0, 1.0, 1.0, 1.0, 1.0, 1.0, 1.0, 1.0, 1.0, 1.0, 1.0, 1.0, 1.0, 1.0, 1.0, 1.0, 1.0, 1.0, 1.0, 1.0, 1.0, 1.0, 1.0, 1.0, 1.0, 1.0, 1.0, 1.0, 1.0, 1.0, 1.0, 1.0, 1.0, 1.0, 1.0, 1.0, 1.0, 1.0, 1.0, 1.0, 1.0, 1.0, 1.0, 1.0, 1.0, 1.0, 1.0, 1.0, 1.0, 1.0, 1.0, 1.0, 1.0, 1.0, 1.0, 1.0, 1.0, 1.0, 1.0, 1.0, 1.0, 1.0, 1.0, 1.0, 1.0, 1.0, 1.0, 1.0, 1.0, 1.0, 1.0, 1.0, 1.0, 1.0, 1.0, 1.0, 1.0, 1.0, 1.0, 1.0, 1.0, 1.0, 1.0, 1.0, 1.0, 1.0, 1.0, 1.0, 1.0, 1.0, 1.0, 1.0, 1.0, 1.0, 1.0, 1.0, 1.0, 1.0, 1.0, 1.0, 1.0, 1.0, 1.0, 1.0, 1.0, 1.0, 1.0, 1.0, 1.0, 1.0, 1.0, 1.0, 1.0, 1.0, 1.0, 1.0, 1.0, 1.0, 1.0, 1.0, 1.0, 1.0, 1.0, 1.0, 1.0, 1.0, 1.0, 1.0, 1.0, 1.0, 1.0, 1.0, 1.0, 1.0, 1.0, 1.0, 1.0, 1.0, 1.0, 1.0, 1.0, 1.0, 1.0, 1.0, 1.0, 1.0, 1.0, 1.0, 1.0, 1.0, 1.0, 1.0, 1.0, 1.0, 1.0, 1.0, 1.0, 1.0, 1.0, 1.0, 1.0, 1.0, 1.0, 1.0, 1.0, 1.0, 1.0, 1.0, 1.0, 1.0, 1.0, 1.0, 1.0, 1.0, 1.0, 1.0, 1.0, 1.0, 1.0, 1.0, 1.0, 1.0, 1.0, 1.0, 1.0, 1.0, 1.0, 1.0, 1.0, 1.0, 1.0, 1.0, 1.0, 1.0, 1.0, 1.0, 1.0, 1.0, 1.0, 1.0, 1.0, 1.0, 1.0, 1.0, 1.0, 1.0, 1.0, 1.0, 1.0, 1.0, 1.0, 1.0, 1.0, 1.0, 1.0, 1.0, 1.0, 1.0, 1.0, 1.0, 1.0, 1.0, 1.0, 1.0, 1.0, 1.0, 1.0, 1.0, 1.0, 1.0, 1.0, 1.0, 1.0, 1.0, 1.0, 1.0, 1.0, 1.0, 1.0, 1.0, 1.0, 1.0, 1.0, 1.0, 1.0, 1.0, 1.0, 1.0, 1.0, 1.0, 1.0, 1.0, 1.0, 1.0, 1.0, 1.0, 1.0, 1.0, 1.0, 1.0, 1.0, 1.0, 1.0, 1.0, 1.0, 1.0, 1.0, 1.0, 1.0, 1.0, 1.0, 1.0, 1.0, 1.0, 1.0, 1.0, 1.0, 1.0, 1.0, 1.0, 1.0, 1.0, 1.0, 1.0, 1.0, 1.0, 1.0, 1.0, 1.0, 1.0, 1.0, 1.0, 1.0, 1.0, 1.0, 1.0, 1.0, 1.0, 1.0, 1.0, 1.0, 1.0, 1.0, 1.0, 1.0, 1.0, 1.0, 1.0, 1.0, 1.0, 1.0, 1.0, 1.0, 1.0, 1.0, 1.0, 1.0, 1.0, 1.0, 1.0, 1.0, 1.0, 1.0, 1.0, 1.0, 1.0, 1.0, 1.0, 1.0, 1.0, 1.0, 1.0, 1.0, 1.0, 1.0, 1.0, 1.0, 1.0, 1.0, 1.0, 1.0, 1.0, 1.0, 1.0, 1.0, 1.0, 1.0, 1.0, 1.0, 1.0, 1.0, 1.0, 1.0, 1.0, 1.0, 1.0, 1.0, 1.0, 1.0, 1.0, 1.0, 1.0, 1.0, 1.0, 1.0, 1.0, 1.0, 1.0, 1.0, 1.0, 1.0, 1.0, 1.0, 1.0, 1.0, 1.0, 1.0, 1.0, 1.0, 1.0, 1.0, 1.0, 1.0, 1.0, 1.0, 1.0, 1.0, 1.0, 1.0, 1.0, 1.0, 1.0, 1.0, 1.0, 1.0, 1.0, 1.0, 1.0, 1.0, 1.0, 1.0, 1.0, 1.0, 1.0, 1.0, 1.0, 1.0, 1.0, 1.0, 1.0, 1.0, 1.0, 1.0, 1.0, 1.0, 1.0, 1.0, 1.0, 1.0, 1.0, 1.0, 1.0, 1.0, 1.0, 1.0, 1.0, 1.0, 1.0, 1.0, 1.0, 1.0, 1.0, 1.0, 1.0, 1.0, 1.0, 1.0, 1.0, 1.0, 1.0, 1.0, 1.0, 1.0, 1.0, 1.0, 1.0, 1.0, 1.0, 1.0, 1.0, 1.0, 1.0, 1.0, 1.0, 1.0, 1.0, 1.0, 1.0, 1.0, 1.0, 1.0, 1.0, 1.0, 1.0, 1.0, 1.0, 1.0, 1.0, 1.0, 1.0, 1.0, 1.0, 1.0, 1.0, 1.0, 1.0, 1.0, 1.0, 1.0, 1.0, 1.0, 1.0, 1.0, 1.0, 1.0, 1.0, 1.0, 1.0, 1.0, 1.0, 1.0, 1.0, 1.0, 1.0, 1.0, 1.0, 1.0, 1.0, 1.0, 1.0, 1.0, 1.0, 1.0, 1.0, 1.0, 1.0, 1.0, 1.0, 1.0, 1.0, 1.0, 1.0, 1.0, 1.0, 1.0, 1.0, 1.0, 1.0, 1.0, 1.0, 1.0, 1.0, 1.0, 1.0, 1.0, 1.0, 1.0, 1.0, 1.0, 1.0, 1.0, 1.0, 1.0, 1.0, 1.0, 1.0, 1.0, 1.0, 1.0, 1.0, 1.0, 1.0, 1.0, 1.0, 1.0, 1.0, 1.0, 1.0, 1.0, 1.0, 1.0, 1.0, 1.0, 1.0, 1.0, 1.0, 1.0, 1.0, 1.0, 1.0, 1.0, 1.0, 1.0, 1.0, 1.0, 1.0, 1.0, 1.0, 1.0, 1.0, 1.0, 1.0, 1.0, 1.0, 1.0, 1.0, 1.0, 1.0, 1.0, 1.0, 1.0, 1.0, 1.0, 1.0, 1.0, 1.0, 1.0, 1.0, 1.0, 1.0, 1.0, 1.0, 1.0, 1.0, 1.0, 1.0, 1.0, 1.0, 1.0, 1.0, 1.0, 1.0, 1.0, 1.0, 1.0, 1.0, 1.0, 1.0, 1.0, 1.0, 1.0, 1.0, 1.0, 1.0, 1.0, 1.0, 1.0, 1.0, 1.0, 1.0, 1.0, 1.0, 1.0, 1.0, 1.0, 1.0, 1.0, 1.0, 1.0, 1.0, 1.0, 1.0, 1.0, 1.0, 1.0, 1.0, 1.0, 1.0, 1.0, 1.0, 1.0, 1.0, 1.0, 1.0, 1.0, 1.0, 1.0, 1.0, 1.0, 1.0, 1.0, 1.0, 1.0, 1.0, 1.0, 1.0, 1.0, 1.0, 1.0, 1.0, 1.0, 1.0, 1.0, 1.0, 1.0, 1.0, 1.0, 1.0, 1.0, 1.0, 1.0, 1.0, 1.0, 1.0, 1.0, 1.0, 1.0, 1.0, 1.0, 1.0, 1.0, 1.0, 1.0, 1.0, 1.0, 1.0, 1.0, 1.0, 1.0, 1.0, 1.0, 1.0, 1.0, 1.0, 1.0, 1.0, 1.0, 1.0, 1.0, 1.0, 1.0, 1.0, 1.0, 1.0, 1.0, 1.0, 1.0, 1.0, 1.0, 1.0, 1.0, 1.0, 1.0, 1.0, 1.0, 1.0, 1.0, 1.0, 1.0, 1.0, 1.0, 1.0, 1.0, 1.0, 1.0, 1.0, 1.0, 1.0, 1.0, 1.0, 1.0, 1.0, 1.0, 1.0, 1.0, 1.0, 1.0, 1.0, 1.0, 1.0, 1.0, 1.0, 1.0, 1.0, 1.0, 1.0, 1.0, 1.0, 1.0, 1.0, 1.0, 1.0, 1.0, 1.0, 1.0, 1.0, 1.0, 1.0, 1.0, 1.0, 1.0, 1.0, 1.0, 1.0, 1.0, 1.0, 1.0, 1.0, 1.0, 1.0, 1.0, 1.0, 1.0, 1.0, 1.0, 1.0, 1.0, 1.0, 1.0, 1.0, 1.0, 1.0, 1.0, 1.0, 1.0, 1.0, 1.0, 1.0, 1.0, 1.0, 1.0, 1.0, 1.0, 1.0, 1.0, 1.0, 1.0, 1.0, 1.0, 1.0, 1.0, 1.0, 1.0, 1.0, 1.0, 1.0, 1.0, 1.0, 1.0, 1.0, 1.0, 1.0, 1.0, 1.0, 1.0, 1.0, 1.0, 1.0, 1.0, 1.0, 1.0, 1.0, 1.0, 1.0, 1.0, 1.0, 1.0, 1.0, 1.0, 1.0, 1.0, 1.0, 1.0, 1.0, 1.0, 1.0, 1.0, 1.0, 1.0, 1.0, 1.0, 1.0, 1.0, 1.0, 1.0, 1.0, 1.0, 1.0, 1.0, 1.0, 1.0, 1.0, 1.0, 1.0, 1.0, 1.0, 1.0, 1.0, 1.0, 1.0, 1.0, 1.0, 1.0, 1.0, 1.0, 1.0, 1.0, 1.0, 1.0, 1.0, 1.0, 1.0, 1.0, 1.0, 1.0, 1.0, 1.0, 1.0, 1.0, 1.0, 1.0, 1.0, 1.0, 1.0, 1.0, 1.0, 1.0, 1.0, 1.0, 1.0, 1.0, 1.0, 1.0, 1.0, 1.0, 1.0, 1.0, 1.0, 1.0, 1.0, 1.0, 1.0, 1.0, 1.0, 1.0, 1.0, 1.0, 1.0, 1.0, 1.0, 1.0, 1.0, 1.0, 1.0, 1.0, 1.0, 1.0, 1.0, 1.0, 1.0, 1.0, 1.0, 1.0, 1.0, 1.0, 1.0, 1.0, 1.0, 1.0, 1.0, 1.0, 1.0, 1.0, 1.0, 1.0, 1.0, 1.0, 1.0, 1.0, 1.0, 1.0, 1.0, 1.0, 1.0, 1.0, 1.0, 1.0, 1.0, 1.0, 1.0, 1.0, 1.0, 1.0, 1.0, 1.0, 1.0, 1.0, 1.0, 1.0, 1.0, 1.0, 1.0, 1.0, 1.0, 1.0, 1.0, 1.0, 1.0, 1.0, 1.0, 1.0, 1.0, 1.0, 1.0, 1.0, 1.0, 1.0, 1.0, 1.0, 1.0, 1.0, 1.0, 1.0, 1.0, 1.0, 1.0, 1.0, 1.0, 1.0, 1.0, 1.0, 1.0, 1.0, 1.0, 1.0, 1.0, 1.0, 1.0, 1.0, 1.0, 1.0, 1.0, 1.0, 1.0, 1.0, 1.0, 1.0, 1.0, 1.0, 1.0, 1.0, 1.0, 1.0, 1.0, 1.0, 1.0, 1.0, 1.0, 1.0, 1.0, 1.0, 1.0, 1.0, 1.0, 1.0, 1.0, 1.0, 1.0, 1.0, 1.0, 1.0, 1.0, 1.0, 1.0, 1.0, 1.0, 1.0, 1.0, 1.0, 1.0, 1.0, 1.0, 1.0, 1.0, 1.0, 1.0, 1.0, 1.0, 1.0, 1.0, 1.0, 1.0, 1.0, 1.0, 1.0, 1.0, 1.0, 1.0, 1.0, 1.0, 1.0, 1.0, 1.0, 1.0, 1.0, 1.0, 1.0, 1.0, 1.0, 1.0, 1.0, 1.0, 1.0, 1.0, 1.0, 1.0, 1.0, 1.0, 1.0, 1.0, 1.0, 1.0, 1.0, 1.0, 1.0, 1.0, 1.0, 1.0, 1.0, 1.0, 1.0, 1.0, 1.0, 1.0, 1.0, 1.0, 1.0, 1.0, 1.0, 1.0, 1.0, 1.0, 1.0, 1.0, 1.0, 1.0, 1.0, 1.0, 1.0, 1.0, 1.0, 1.0, 1.0, 1.0, 1.0, 1.0, 1.0, 1.0, 1.0, 1.0, 1.0, 1.0, 1.0, 1.0, 1.0, 1.0, 1.0, 1.0, 1.0, 1.0, 1.0, 1.0, 1.0, 1.0, 1.0, 1.0, 1.0, 1.0, 1.0, 1.0, 1.0, 1.0, 1.0, 1.0, 1.0, 1.0, 1.0, 1.0, 1.0, 1.0, 1.0, 1.0, 1.0, 1.0, 1.0, 1.0, 1.0, 1.0, 1.0, 1.0, 1.0, 1.0, 1.0, 1.0, 1.0, 1.0, 1.0, 1.0, 1.0, 1.0, 1.0, 1.0, 1.0, 1.0, 1.0, 1.0, 1.0, 1.0, 1.0, 1.0, 1.0, 1.0, 1.0, 1.0, 1.0, 1.0, 1.0, 1.0, 1.0, 1.0, 1.0, 1.0, 1.0, 1.0, 1.0, 1.0, 1.0, 1.0, 1.0, 1.0, 1.0, 1.0, 1.0, 1.0, 1.0, 1.0, 1.0, 1.0, 1.0, 1.0, 1.0, 1.0, 1.0, 1.0, 1.0, 1.0, 1.0, 1.0, 1.0, 1.0, 1.0, 1.0, 1.0, 1.0, 1.0, 1.0, 1.0, 1.0, 1.0, 1.0, 1.0, 1.0, 1.0, 1.0, 1.0, 1.0, 1.0, 1.0, 1.0, 1.0, 1.0, 1.0, 1.0, 1.0, 1.0, 1.0, 1.0, 1.0, 1.0, 1.0, 1.0, 1.0, 1.0, 1.0, 1.0, 1.0, 1.0, 1.0, 1.0, 1.0, 1.0, 1.0, 1.0, 1.0, 1.0, 1.0, 1.0, 1.0, 1.0, 1.0, 1.0, 1.0, 1.0, 1.0, 1.0, 1.0, 1.0, 1.0, 1.0, 1.0, 1.0, 1.0, 1.0, 1.0, 1.0, 1.0, 1.0, 1.0, 1.0, 1.0, 1.0, 1.0, 1.0, 1.0, 1.0, 1.0, 1.0, 1.0, 1.0, 1.0, 1.0, 1.0, 1.0, 1.0, 1.0, 1.0, 1.0, 1.0, 1.0, 1.0, 1.0, 1.0, 1.0, 1.0, 1.0, 1.0, 1.0, 1.0, 1.0, 1.0, 1.0, 1.0, 1.0, 1.0, 1.0, 1.0, 1.0, 1.0, 1.0, 1.0, 1.0, 1.0, 1.0, 1.0, 1.0, 1.0, 1.0, 1.0, 1.0, 1.0, 1.0, 1.0, 1.0, 1.0, 1.0, 1.0, 1.0, 1.0, 1.0, 1.0, 1.0, 1.0, 1.0, 1.0, 1.0, 1.0, 1.0, 1.0, 1.0, 1.0, 1.0, 1.0, 1.0, 1.0, 1.0, 1.0, 1.0, 1.0, 1.0, 1.0, 1.0, 1.0, 1.0, 1.0, 1.0, 1.0, 1.0, 1.0, 1.0, 1.0, 1.0, 1.0, 1.0, 1.0, 1.0, 1.0, 1.0, 1.0, 1.0, 1.0, 1.0, 1.0, 1.0, 1.0, 1.0, 1.0, 1.0, 1.0, 1.0, 1.0, 1.0, 1.0, 1.0, 1.0, 1.0, 1.0, 1.0, 1.0, 1.0, 1.0, 1.0, 1.0, 1.0, 1.0, 1.0, 1.0, 1.0, 1.0, 1.0, 1.0, 1.0, 1.0, 1.0, 1.0, 1.0, 1.0, 1.0, 1.0, 1.0, 1.0, 1.0, 1.0, 1.0, 1.0, 1.0, 1.0, 1.0, 1.0, 1.0, 1.0, 1.0, 1.0, 1.0, 1.0, 1.0, 1.0, 1.0, 1.0, 1.0, 1.0, 1.0, 1.0, 1.0, 1.0, 1.0, 1.0, 1.0, 1.0, 1.0, 1.0, 1.0, 1.0, 1.0, 1.0, 1.0, 1.0, 1.0, 1.0, 1.0, 1.0, 1.0, 1.0, 1.0, 1.0, 1.0, 1.0, 1.0, 1.0, 1.0, 1.0, 1.0, 1.0, 1.0, 1.0, 1.0, 1.0, 1.0, 1.0, 1.0, 1.0, 1.0, 1.0, 1.0, 1.0, 1.0, 1.0, 1.0, 1.0, 1.0, 1.0, 1.0, 1.0, 1.0, 1.0, 1.0, 1.0, 1.0, 1.0, 1.0, 1.0, 1.0, 1.0, 1.0, 1.0, 1.0, 1.0, 1.0, 1.0, 1.0, 1.0, 1.0, 1.0, 1.0, 1.0, 1.0, 1.0, 1.0, 1.0, 1.0, 1.0, 1.0, 1.0, 1.0, 1.0, 1.0, 1.0, 1.0, 1.0, 1.0, 1.0, 1.0, 1.0, 1.0, 1.0, 1.0, 1.0, 1.0, 1.0, 1.0, 1.0, 1.0, 1.0, 1.0, 1.0, 1.0, 1.0, 1.0, 1.0, 1.0, 1.0, 1.0, 1.0, 1.0, 1.0, 1.0, 1.0, 1.0, 1.0, 1.0, 1.0, 1.0, 1.0, 1.0, 1.0, 1.0, 1.0, 1.0, 1.0, 1.0, 1.0, 1.0, 1.0, 1.0, 1.0, 1.0, 1.0, 1.0, 1.0, 1.0, 1.0, 1.0, 1.0, 1.0, 1.0, 1.0, 1.0, 1.0, 1.0, 1.0, 1.0, 1.0, 1.0, 1.0, 1.0, 1.0, 1.0, 1.0, 1.0, 1.0, 1.0, 1.0, 1.0, 1.0, 1.0, 1.0, 1.0, 1.0, 1.0, 1.0, 1.0, 1.0, 1.0, 1.0, 1.0, 1.0, 1.0, 1.0, 1.0, 1.0, 1.0, 1.0, 1.0, 1.0, 1.0, 1.0, 1.0, 1.0, 1.0, 1.0, 1.0, 1.0, 1.0, 1.0, 1.0, 1.0, 1.0, 1.0, 1.0, 1.0, 1.0, 1.0, 1.0, 1.0, 1.0, 1.0, 1.0, 1.0, 1.0, 1.0, 1.0, 1.0, 1.0, 1.0, 1.0, 1.0, 1.0, 1.0, 1.0, 1.0, 1.0, 1.0, 1.0, 1.0, 1.0, 1.0, 1.0, 1.0, 1.0, 1.0, 1.0, 1.0, 1.0, 1.0, 1.0, 1.0, 1.0, 1.0, 1.0, 1.0, 1.0, 1.0, 1.0, 1.0, 1.0, 1.0, 1.0, 1.0, 1.0, 1.0, 1.0, 1.0, 1.0, 1.0, 1.0, 1.0, 1.0, 1.0, 1.0, 1.0, 1.0, 1.0, 1.0, 1.0, 1.0, 1.0, 1.0, 1.0])
me_icosphere.update()

# ---- objects
ob_shield01 = bpy.data.objects.new('shield01', me_icosphere)

# ---- transforms, parenting, visibility, modifiers, constraints
ob_shield01.location = (0.0, 0.0, 0.0)

# ---- collection membership
col_collection.objects.link(ob_shield01)

# ---- scene / render settings (as saved in the file)
scene.frame_start = 1; scene.frame_end = 250; scene.frame_set(1)
scene.render.engine = 'BLENDER_EEVEE_NEXT'
scene.cycles.sampling_pattern = 'TABULATED_SOBOL'
scene.view_settings.view_transform = 'Filmic'
bpy.context.view_layer.update()

# ---- added for rendering (the .blend has no active camera and no usable light): camera, sun
cam_auto = bpy.data.cameras.new('AutoCamera')
cam_auto.lens = 50.0
cam_auto.sensor_width = 36.0
cam_auto.clip_end = 1000.0
ob_auto_camera = bpy.data.objects.new('AutoCamera', cam_auto)
scene.collection.objects.link(ob_auto_camera)
ob_auto_camera.location = (3.10799, -3.72959, 2.48639)
ob_auto_camera.rotation_euler = (1.09748, -7.21219e-08, 0.694738)
scene.camera = ob_auto_camera
light_auto_sun = bpy.data.lights.new('AutoSun', 'SUN')
light_auto_sun.energy = 3.0
light_auto_sun.angle = 0.0523599
ob_auto_sun = bpy.data.objects.new('AutoSun', light_auto_sun)
scene.collection.objects.link(ob_auto_sun)
ob_auto_sun.rotation_euler = (0.872665, 0.174533, 0.523599)
bpy.context.view_layer.update()
